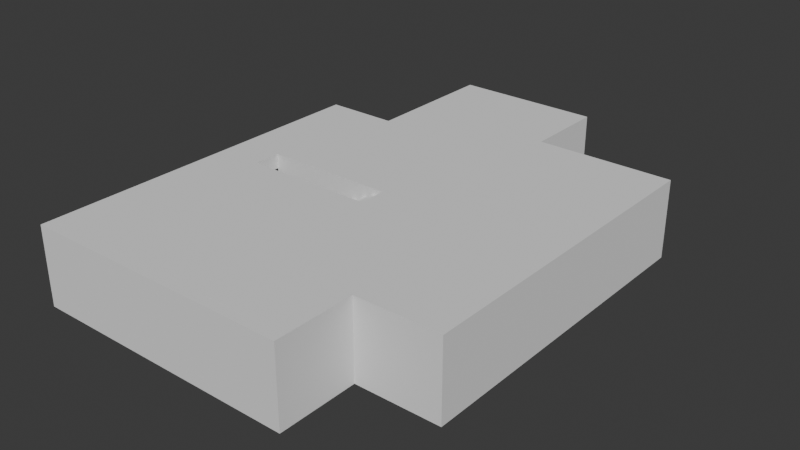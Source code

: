 # Source: house_2.blend  (saved by Blender 4.5.88; exported with 4.5.12 LTS)
import bpy
from mathutils import Matrix  # noqa: F401  (used for matrix-valued properties, if any)

bpy.ops.wm.read_factory_settings(use_empty=True)
scene = bpy.context.scene
scene.name = 'Scene'

# ---- collections
col_collection = bpy.data.collections.new('Collection'); scene.collection.children.link(col_collection)
col_walls = bpy.data.collections.new('Walls'); scene.collection.children.link(col_walls)

# ---- world
world_world = bpy.data.worlds.new('World'); scene.world = world_world
world_world.use_nodes = True; world_world.node_tree.nodes.clear()
_N = world_world.node_tree.nodes; _L = world_world.node_tree.links
n0 = _N.new('ShaderNodeOutputWorld'); n0.name = 'World Output'; n0.location = (300, 300)
n1 = _N.new('ShaderNodeBackground'); n1.name = 'Background'; n1.location = (10, 300)
n1.inputs[0].default_value = (0.05088, 0.05088, 0.05088, 1.0)
_L.new(n1.outputs[0], n0.inputs[0])
n0.is_active_output = True
world_world.color = (0.05088, 0.05088, 0.05088)
world_world.sun_shadow_jitter_overblur = 0.0

# ---- meshes
me_cube_007 = bpy.data.meshes.new('Cube.007')
me_cube_007.from_pydata([(4.533, -1.053, 2.883), (4.533, -1.053, 2.883), (3.597, -1.053, 2.883), (3.597, -1.053, 2.421), (2.661, -1.053, 2.421), (2.661, -1.053, 1.96), (1.725, -1.053, 1.96), (1.725, -1.053, 1.499), (0.7896, -1.053, 1.499), (0.7896, -1.053, 1.038), (-0.1463, -1.053, 1.038), (-0.1463, -1.053, 0.5765), (-1.082, -1.053, 0.5765), (-1.082, -1.053, 0.1153), (-2.018, -1.053, 0.1153), (-2.018, -1.053, -0.3459), (-2.954, -1.053, -0.3459), (-2.954, -1.053, -0.8071), (-3.89, -1.053, -0.8071), (-3.89, -1.053, -1.268), (-4.826, -1.053, -1.268), (-4.826, -1.053, -1.73), (4.533, 1.053, 2.883), (-4.826, 1.053, -1.73), (-4.826, 1.053, -1.268), (-3.89, 1.053, -1.268), (-3.89, 1.053, -0.8071), (-2.954, 1.053, -0.8071), (-2.954, 1.053, -0.3459), (-2.018, 1.053, -0.3459), (-2.018, 1.053, 0.1153), (-1.082, 1.053, 0.1153), (-1.082, 1.053, 0.5765), (-0.1463, 1.053, 0.5765), (-0.1463, 1.053, 1.038), (0.7896, 1.053, 1.038), (0.7896, 1.053, 1.499), (1.725, 1.053, 1.499), (1.725, 1.053, 1.96), (2.661, 1.053, 1.96), (2.661, 1.053, 2.421), (3.597, 1.053, 2.421), (3.597, 1.053, 2.883), (4.533, 1.053, 2.883), (-3.89, -1.053, -1.73), (-2.954, -1.053, -1.73), (-2.018, -1.053, -1.73), (-1.082, -1.053, -1.73), (-0.1463, -1.053, -1.73), (0.7896, -1.053, -1.73), (1.725, -1.053, -1.73), (2.661, -1.053, -1.73), (3.597, -1.053, -1.73), (-3.89, 1.053, -1.73), (-2.954, 1.053, -1.73), (-2.018, 1.053, -1.73), (-1.082, 1.053, -1.73), (-0.1463, 1.053, -1.73), (0.7896, 1.053, -1.73), (1.725, 1.053, -1.73), (2.661, 1.053, -1.73), (3.597, 1.053, -1.73), (4.533, 1.053, -1.73), (4.534, -1.053, -1.73)], [], [(44, 19, 20, 21), (0, 22, 43, 1), (1, 43, 42, 2), (2, 42, 41, 3), (3, 41, 40, 4), (4, 40, 39, 5), (5, 39, 38, 6), (6, 38, 37, 7), (7, 37, 36, 8), (8, 36, 35, 9), (9, 35, 34, 10), (10, 34, 33, 11), (11, 33, 32, 12), (12, 32, 31, 13), (13, 31, 30, 14), (14, 30, 29, 15), (15, 29, 28, 16), (16, 28, 27, 17), (17, 27, 26, 18), (18, 26, 25, 19), (19, 25, 24, 20), (20, 24, 23, 21), (25, 53, 23, 24), (45, 17, 18, 19, 44), (46, 15, 16, 17, 45), (47, 13, 14, 15, 46), (48, 11, 12, 13, 47), (49, 9, 10, 11, 48), (50, 7, 8, 9, 49), (51, 5, 6, 7, 50), (52, 3, 4, 5, 51), (53, 25, 26, 27, 54), (54, 27, 28, 29, 55), (55, 29, 30, 31, 56), (56, 31, 32, 33, 57), (57, 33, 34, 35, 58), (58, 35, 36, 37, 59), (59, 37, 38, 39, 60), (60, 39, 40, 41, 61), (61, 41, 42, 43, 62), (63, 0, 1, 2, 3, 52), (22, 0, 63, 62, 43), (52, 61, 62, 63), (51, 60, 61, 52), (50, 59, 60, 51), (49, 58, 59, 50), (48, 57, 58, 49), (47, 56, 57, 48), (46, 55, 56, 47), (45, 54, 55, 46), (44, 53, 54, 45), (44, 21, 23, 53)])
_uv = me_cube_007.uv_layers.new(name='UVMap')
_uv.uv.foreach_set('vector', [0.375, 0.957, 0.3977, 0.9545, 0.3977, 0.0, 0.375, 0.0, 0.625, 0.75, 0.625, 0.5, 0.625, 0.5, 0.625, 0.75, 0.625, 0.75, 0.625, 0.5, 0.6477, 0.5, 0.6477, 0.75, 0.6477, 0.75, 0.6477, 0.5, 0.6477, 0.5, 0.6477, 0.75, 0.6477, 0.75, 0.6477, 0.5, 0.6705, 0.5, 0.6705, 0.75, 0.6705, 0.75, 0.6705, 0.5, 0.6705, 0.5, 0.6705, 0.75, 0.6705, 0.75, 0.6705, 0.5, 0.6932, 0.5, 0.6932, 0.75, 0.6932, 0.75, 0.6932, 0.5, 0.6932, 0.5, 0.6932, 0.75, 0.6932, 0.75, 0.6932, 0.5, 0.7159, 0.5, 0.7159, 0.75, 0.7159, 0.75, 0.7159, 0.5, 0.7159, 0.5, 0.7159, 0.75, 0.7159, 0.75, 0.7159, 0.5, 0.7386, 0.5, 0.7386, 0.75, 0.7386, 0.75, 0.7386, 0.5, 0.875, 0.5, 0.875, 0.75, 0.625, 0.0, 0.625, 0.25, 0.4886, 0.25, 0.4886, 0.0, 0.4886, 0.0, 0.4886, 0.25, 0.4659, 0.25, 0.4659, 0.0, 0.4659, 0.0, 0.4659, 0.25, 0.4659, 0.25, 0.4659, 0.0, 0.4659, 0.0, 0.4659, 0.25, 0.4432, 0.25, 0.4432, 0.0, 0.4432, 0.0, 0.4432, 0.25, 0.4432, 0.25, 0.4432, 0.0, 0.4432, 0.0, 0.4432, 0.25, 0.4205, 0.25, 0.4205, 0.0, 0.4205, 0.0, 0.4205, 0.25, 0.4205, 0.25, 0.4205, 0.0, 0.4205, 0.0, 0.4205, 0.25, 0.3977, 0.25, 0.3977, 0.0, 0.3977, 0.0, 0.3977, 0.25, 0.3977, 0.25, 0.3977, 0.0, 0.3977, 0.0, 0.3977, 0.25, 0.375, 0.25, 0.375, 0.0, 0.3977, 0.2955, 0.375, 0.293, 0.375, 0.25, 0.3977, 0.25, 0.375, 0.9355, 0.4205, 0.9318, 0.4205, 0.9545, 0.3977, 0.9545, 0.375, 0.957, 0.375, 0.914, 0.4432, 0.9091, 0.4432, 0.9318, 0.4205, 0.9318, 0.375, 0.9355, 0.375, 0.8925, 0.4659, 0.8864, 0.4659, 0.9091, 0.4432, 0.9091, 0.375, 0.914, 0.375, 0.871, 0.4886, 0.8636, 0.4886, 0.8864, 0.4659, 0.8864, 0.375, 0.8925, 0.375, 0.8494, 0.5114, 0.8409, 0.5114, 0.8636, 0.4886, 0.8636, 0.375, 0.871, 0.375, 0.8279, 0.5341, 0.8182, 0.5341, 0.8409, 0.5114, 0.8409, 0.375, 0.8494, 0.375, 0.8064, 0.5568, 0.7955, 0.5568, 0.8182, 0.5341, 0.8182, 0.375, 0.8279, 0.375, 0.7849, 0.5795, 0.7727, 0.5795, 0.7955, 0.5568, 0.7955, 0.375, 0.8064, 0.375, 0.293, 0.3977, 0.2955, 0.4205, 0.2955, 0.4205, 0.3182, 0.375, 0.3145, 0.375, 0.3145, 0.4205, 0.3182, 0.4432, 0.3182, 0.4432, 0.3409, 0.375, 0.336, 0.375, 0.336, 0.4432, 0.3409, 0.4659, 0.3409, 0.4659, 0.3636, 0.375, 0.3575, 0.375, 0.3575, 0.4659, 0.3636, 0.4886, 0.3636, 0.4886, 0.3864, 0.375, 0.379, 0.375, 0.379, 0.4886, 0.3864, 0.5114, 0.3864, 0.5114, 0.4091, 0.375, 0.4006, 0.375, 0.4006, 0.5114, 0.4091, 0.5341, 0.4091, 0.5341, 0.4318, 0.375, 0.4221, 0.375, 0.4221, 0.5341, 0.4318, 0.5568, 0.4318, 0.5568, 0.4545, 0.375, 0.4436, 0.375, 0.4436, 0.5568, 0.4545, 0.5795, 0.4545, 0.5795, 0.4773, 0.375, 0.4651, 0.375, 0.4651, 0.5795, 0.4773, 0.6023, 0.4773, 0.6023, 0.5, 0.375, 0.4866, 0.375, 0.7634, 0.625, 0.75, 0.6023, 0.75, 0.6023, 0.7727, 0.5795, 0.7727, 0.375, 0.7849, 0.625, 0.5, 0.625, 0.75, 0.3616, 0.75, 0.375, 0.4866, 0.625, 0.5, 0.3401, 0.75, 0.3401, 0.5, 0.3616, 0.5, 0.3616, 0.75, 0.3186, 0.75, 0.3186, 0.5, 0.3401, 0.5, 0.3401, 0.75, 0.2971, 0.75, 0.2971, 0.5, 0.3186, 0.5, 0.3186, 0.75, 0.2756, 0.75, 0.2756, 0.5, 0.2971, 0.5, 0.2971, 0.75, 0.254, 0.75, 0.254, 0.5, 0.2756, 0.5, 0.2756, 0.75, 0.2325, 0.75, 0.2325, 0.5, 0.254, 0.5, 0.254, 0.75, 0.211, 0.75, 0.211, 0.5, 0.2325, 0.5, 0.2325, 0.75, 0.1895, 0.75, 0.1895, 0.5, 0.211, 0.5, 0.211, 0.75, 0.168, 0.75, 0.168, 0.5, 0.1895, 0.5, 0.1895, 0.75, 0.168, 0.75, 0.375, 0.0, 0.375, 0.25, 0.168, 0.5])
me_cube_007.update()
me_plane_001 = bpy.data.meshes.new('Plane.001')
me_plane_001.from_pydata([(-7.189, -8.799, -0.5783), (8.586, -8.799, -0.5783), (-7.189, -3.715, -0.5783), (8.586, -3.715, -0.5783), (5.897, -8.799, -0.5783), (5.897, -3.715, -0.5783), (8.586, 5.411, -0.5783), (5.897, 5.411, -0.5783), (8.586, 7.907, -0.5783), (5.897, 7.907, -0.5783), (-4.398, 5.411, -0.5783), (-4.398, 7.907, -0.5783), (-7.189, 5.411, -0.5783), (-7.189, 7.907, -0.5783), (-4.398, -1.609, -0.5783), (-7.189, -1.609, -0.5783), (-4.398, -3.715, -0.5783), (-4.398, -8.799, -0.5783), (-7.189, -3.715, 0.5783), (-7.189, -8.799, 0.5783), (5.897, -8.799, 0.5783), (8.586, -8.799, 0.5783), (8.586, -3.715, 0.5783), (-4.398, -3.715, 0.5783), (-4.398, -8.799, 0.5783), (5.897, -3.715, 0.5783), (8.586, 5.411, 0.5783), (5.897, 5.411, 0.5783), (8.586, 7.907, 0.5783), (5.897, 7.907, 0.5783), (-4.398, 7.907, 0.5783), (-4.398, 5.411, 0.5783), (-7.189, 7.907, 0.5783), (-7.189, 5.411, 0.5783), (-7.189, -1.609, 0.5783), (-4.398, -1.609, 0.5783)], [], [(4, 5, 3, 1), (17, 16, 5, 4), (5, 7, 6, 3), (7, 9, 8, 6), (7, 10, 11, 9), (10, 12, 13, 11), (10, 14, 15, 12), (0, 2, 16, 17), (16, 2, 15, 14), (20, 21, 22, 25), (24, 20, 25, 23), (25, 22, 26, 27), (27, 26, 28, 29), (27, 29, 30, 31), (31, 30, 32, 33), (31, 33, 34, 35), (19, 24, 23, 18), (23, 35, 34, 18), (7, 5, 25, 27), (0, 17, 24, 19), (4, 1, 21, 20), (13, 12, 33, 32), (3, 6, 26, 22), (1, 3, 22, 21), (8, 9, 29, 28), (16, 14, 35, 23), (11, 13, 32, 30), (15, 2, 18, 34), (17, 4, 20, 24), (6, 8, 28, 26), (14, 10, 31, 35), (12, 15, 34, 33), (10, 7, 27, 31), (5, 16, 23, 25), (2, 0, 19, 18), (9, 11, 30, 29)])
_uv = me_plane_001.uv_layers.new(name='UVMap')
_uv.uv.foreach_set('vector', [0.8295, 0.0, 0.8295, 1.0, 1.0, 1.0, 1.0, 0.0, 0.1769, 0.0, 0.1769, 1.0, 0.8295, 1.0, 0.8295, 0.0, 0.8295, 1.0, 0.8295, 1.0, 1.0, 1.0, 1.0, 1.0, 0.8295, 1.0, 0.8295, 1.0, 1.0, 1.0, 1.0, 1.0, 0.8295, 1.0, 0.8295, 1.0, 0.8295, 1.0, 0.8295, 1.0, 0.8295, 1.0, 0.8295, 1.0, 0.8295, 1.0, 0.8295, 1.0, 0.8295, 1.0, 0.8295, 1.0, 0.8295, 1.0, 0.8295, 1.0, 0.0, 0.0, 0.0, 1.0, 0.1769, 1.0, 0.1769, 0.0, 0.1769, 1.0, 0.0, 1.0, 0.8295, 1.0, 0.8295, 1.0, 0.8295, 0.0, 1.0, 0.0, 1.0, 1.0, 0.8295, 1.0, 0.1769, 0.0, 0.8295, 0.0, 0.8295, 1.0, 0.1769, 1.0, 0.8295, 1.0, 1.0, 1.0, 1.0, 1.0, 0.8295, 1.0, 0.8295, 1.0, 1.0, 1.0, 1.0, 1.0, 0.8295, 1.0, 0.8295, 1.0, 0.8295, 1.0, 0.8295, 1.0, 0.8295, 1.0, 0.8295, 1.0, 0.8295, 1.0, 0.8295, 1.0, 0.8295, 1.0, 0.8295, 1.0, 0.8295, 1.0, 0.8295, 1.0, 0.8295, 1.0, 0.0, 0.0, 0.1769, 0.0, 0.1769, 1.0, 0.0, 1.0, 0.1769, 1.0, 0.8295, 1.0, 0.8295, 1.0, 0.0, 1.0, 0.8295, 1.0, 0.8295, 1.0, 0.8295, 1.0, 0.8295, 1.0, 0.0, 0.0, 0.1769, 0.0, 0.1769, 0.0, 0.0, 0.0, 0.8295, 0.0, 1.0, 0.0, 1.0, 0.0, 0.8295, 0.0, 0.8295, 1.0, 0.8295, 1.0, 0.8295, 1.0, 0.8295, 1.0, 1.0, 1.0, 1.0, 1.0, 1.0, 1.0, 1.0, 1.0, 1.0, 0.0, 1.0, 1.0, 1.0, 1.0, 1.0, 0.0, 1.0, 1.0, 0.8295, 1.0, 0.8295, 1.0, 1.0, 1.0, 0.1769, 1.0, 0.8295, 1.0, 0.8295, 1.0, 0.1769, 1.0, 0.8295, 1.0, 0.8295, 1.0, 0.8295, 1.0, 0.8295, 1.0, 0.8295, 1.0, 0.0, 1.0, 0.0, 1.0, 0.8295, 1.0, 0.1769, 0.0, 0.8295, 0.0, 0.8295, 0.0, 0.1769, 0.0, 1.0, 1.0, 1.0, 1.0, 1.0, 1.0, 1.0, 1.0, 0.8295, 1.0, 0.8295, 1.0, 0.8295, 1.0, 0.8295, 1.0, 0.8295, 1.0, 0.8295, 1.0, 0.8295, 1.0, 0.8295, 1.0, 0.8295, 1.0, 0.8295, 1.0, 0.8295, 1.0, 0.8295, 1.0, 0.8295, 1.0, 0.1769, 1.0, 0.1769, 1.0, 0.8295, 1.0, 0.0, 1.0, 0.0, 0.0, 0.0, 0.0, 0.0, 1.0, 0.8295, 1.0, 0.8295, 1.0, 0.8295, 1.0, 0.8295, 1.0])
me_plane_001.update()
me_plane_002 = bpy.data.meshes.new('Plane.002')
me_plane_002.from_pydata([(5.046, -5.05, -0.5783), (5.046, 5.05, -0.5783), (-5.046, -5.05, -0.5783), (-5.046, 5.05, -0.5783), (5.046, -5.05, 0.5783), (5.046, 5.05, 0.5783), (-5.046, 5.05, 0.5783), (-5.046, -5.05, 0.5783)], [], [(0, 2, 3, 1), (4, 5, 6, 7), (2, 0, 4, 7), (1, 3, 6, 5), (2, 7, 6, 3), (0, 1, 5, 4)])
_uv = me_plane_002.uv_layers.new(name='UVMap')
_uv.uv.foreach_set('vector', [0.8295, 1.0, 0.8295, 1.0, 0.8295, 1.0, 0.8295, 1.0, 0.8295, 1.0, 0.8295, 1.0, 0.8295, 1.0, 0.8295, 1.0, 0.8295, 1.0, 0.8295, 1.0, 0.8295, 1.0, 0.8295, 1.0, 0.8295, 1.0, 0.8295, 1.0, 0.8295, 1.0, 0.8295, 1.0, 0.8295, 1.0, 0.8295, 1.0, 0.8295, 1.0, 0.8295, 1.0, 0.8295, 1.0, 0.8295, 1.0, 0.8295, 1.0, 0.8295, 1.0])
me_plane_002.update()
me_plane_003 = bpy.data.meshes.new('Plane.003')
me_plane_003.from_pydata([(5.05, -4.212, -0.5783), (5.05, 4.212, -0.5783), (-5.05, -4.212, -0.5783), (-5.05, 4.212, -0.5783), (5.05, -4.212, 0.5783), (5.05, 4.212, 0.5783), (-5.05, 4.212, 0.5783), (-5.05, -4.212, 0.5783)], [], [(0, 2, 3, 1), (4, 5, 6, 7), (2, 0, 4, 7), (1, 3, 6, 5), (2, 7, 6, 3), (0, 1, 5, 4)])
_uv = me_plane_003.uv_layers.new(name='UVMap')
_uv.uv.foreach_set('vector', [0.8295, 1.0, 0.8295, 1.0, 0.8295, 1.0, 0.8295, 1.0, 0.8295, 1.0, 0.8295, 1.0, 0.8295, 1.0, 0.8295, 1.0, 0.8295, 1.0, 0.8295, 1.0, 0.8295, 1.0, 0.8295, 1.0, 0.8295, 1.0, 0.8295, 1.0, 0.8295, 1.0, 0.8295, 1.0, 0.8295, 1.0, 0.8295, 1.0, 0.8295, 1.0, 0.8295, 1.0, 0.8295, 1.0, 0.8295, 1.0, 0.8295, 1.0, 0.8295, 1.0])
me_plane_003.update()
me_plane_004 = bpy.data.meshes.new('Plane.004')
me_plane_004.from_pydata([(5.05, -5.984, -0.5783), (5.05, 5.984, -0.5783), (-5.05, -5.984, -0.5783), (-5.05, 5.984, -0.5783), (5.05, -5.984, 0.5783), (5.05, 5.984, 0.5783), (-5.05, 5.984, 0.5783), (-5.05, -5.984, 0.5783)], [], [(0, 2, 3, 1), (4, 5, 6, 7), (2, 0, 4, 7), (1, 3, 6, 5), (2, 7, 6, 3), (0, 1, 5, 4)])
_uv = me_plane_004.uv_layers.new(name='UVMap')
_uv.uv.foreach_set('vector', [0.8295, 1.0, 0.8295, 1.0, 0.8295, 1.0, 0.8295, 1.0, 0.8295, 1.0, 0.8295, 1.0, 0.8295, 1.0, 0.8295, 1.0, 0.8295, 1.0, 0.8295, 1.0, 0.8295, 1.0, 0.8295, 1.0, 0.8295, 1.0, 0.8295, 1.0, 0.8295, 1.0, 0.8295, 1.0, 0.8295, 1.0, 0.8295, 1.0, 0.8295, 1.0, 0.8295, 1.0, 0.8295, 1.0, 0.8295, 1.0, 0.8295, 1.0, 0.8295, 1.0])
me_plane_004.update()
me_plane_005 = bpy.data.meshes.new('Plane.005')
me_plane_005.from_pydata([(5.05, -1.295, -0.5783), (5.05, 1.295, -0.5783), (-5.05, -1.295, -0.5783), (-5.05, 1.295, -0.5783), (5.05, -1.295, 0.5783), (5.05, 1.295, 0.5783), (-5.05, 1.295, 0.5783), (-5.05, -1.295, 0.5783)], [], [(0, 2, 3, 1), (4, 5, 6, 7), (2, 0, 4, 7), (1, 3, 6, 5), (2, 7, 6, 3), (0, 1, 5, 4)])
_uv = me_plane_005.uv_layers.new(name='UVMap')
_uv.uv.foreach_set('vector', [0.8295, 1.0, 0.8295, 1.0, 0.8295, 1.0, 0.8295, 1.0, 0.8295, 1.0, 0.8295, 1.0, 0.8295, 1.0, 0.8295, 1.0, 0.8295, 1.0, 0.8295, 1.0, 0.8295, 1.0, 0.8295, 1.0, 0.8295, 1.0, 0.8295, 1.0, 0.8295, 1.0, 0.8295, 1.0, 0.8295, 1.0, 0.8295, 1.0, 0.8295, 1.0, 0.8295, 1.0, 0.8295, 1.0, 0.8295, 1.0, 0.8295, 1.0, 0.8295, 1.0])
me_plane_005.update()
me_plane_006 = bpy.data.meshes.new('Plane.006')
me_plane_006.from_pydata([(6.138, -4.606, -0.5783), (6.138, 4.606, -0.5783), (-6.138, -4.606, -0.5783), (-6.138, 4.606, -0.5783), (6.138, -4.606, 0.5783), (6.138, 4.606, 0.5783), (-6.138, 4.606, 0.5783), (-6.138, -4.606, 0.5783)], [], [(0, 2, 3, 1), (4, 5, 6, 7), (2, 0, 4, 7), (1, 3, 6, 5), (2, 7, 6, 3), (0, 1, 5, 4)])
_uv = me_plane_006.uv_layers.new(name='UVMap')
_uv.uv.foreach_set('vector', [0.8295, 1.0, 0.8295, 1.0, 0.8295, 1.0, 0.8295, 1.0, 0.8295, 1.0, 0.8295, 1.0, 0.8295, 1.0, 0.8295, 1.0, 0.8295, 1.0, 0.8295, 1.0, 0.8295, 1.0, 0.8295, 1.0, 0.8295, 1.0, 0.8295, 1.0, 0.8295, 1.0, 0.8295, 1.0, 0.8295, 1.0, 0.8295, 1.0, 0.8295, 1.0, 0.8295, 1.0, 0.8295, 1.0, 0.8295, 1.0, 0.8295, 1.0, 0.8295, 1.0])
me_plane_006.update()
me_plane_007 = bpy.data.meshes.new('Plane.007')
me_plane_007.from_pydata([(3.724, -4.916, -0.5783), (-0.5179, 0.6191, -0.5783), (-3.206, -4.916, -0.5783), (-3.206, 4.297, -0.5783), (3.724, -4.916, 0.5783), (-0.5179, 0.6191, 0.5783), (-3.206, 4.297, 0.5783), (-3.206, -4.916, 0.5783), (-0.5179, 4.297, -0.5783), (-0.5179, 4.297, 0.5783), (3.724, 0.6191, -0.5783), (3.724, 0.6191, 0.5783)], [], [(0, 2, 3, 8, 1, 10), (4, 11, 5, 9, 6, 7), (2, 0, 4, 7), (8, 3, 6, 9), (2, 7, 6, 3), (10, 1, 5, 11), (1, 8, 9, 5), (0, 10, 11, 4)])
_uv = me_plane_007.uv_layers.new(name='UVMap')
_uv.uv.foreach_set('vector', [0.8295, 1.0, 0.8295, 1.0, 0.8295, 1.0, 0.8295, 1.0, 0.8295, 1.0, 0.8295, 1.0, 0.8295, 1.0, 0.8295, 1.0, 0.8295, 1.0, 0.8295, 1.0, 0.8295, 1.0, 0.8295, 1.0, 0.8295, 1.0, 0.8295, 1.0, 0.8295, 1.0, 0.8295, 1.0, 0.8295, 1.0, 0.8295, 1.0, 0.8295, 1.0, 0.8295, 1.0, 0.8295, 1.0, 0.8295, 1.0, 0.8295, 1.0, 0.8295, 1.0, 0.8295, 1.0, 0.8295, 1.0, 0.8295, 1.0, 0.8295, 1.0, 0.8295, 1.0, 0.8295, 1.0, 0.8295, 1.0, 0.8295, 1.0, 0.8295, 1.0, 0.8295, 1.0, 0.8295, 1.0, 0.8295, 1.0])
me_plane_007.update()
me_plane_008 = bpy.data.meshes.new('Plane.008')
me_plane_008.from_pydata([(4.337, -2.7, -0.5783), (4.337, 2.7, -0.5783), (-4.337, -2.7, -0.5783), (-4.337, 2.7, -0.5783), (4.337, -2.7, 0.5783), (4.337, 2.7, 0.5783), (-4.337, 2.7, 0.5783), (-4.337, -2.7, 0.5783)], [], [(0, 2, 3, 1), (4, 5, 6, 7), (2, 0, 4, 7), (1, 3, 6, 5), (2, 7, 6, 3), (0, 1, 5, 4)])
_uv = me_plane_008.uv_layers.new(name='UVMap')
_uv.uv.foreach_set('vector', [0.8295, 1.0, 0.8295, 1.0, 0.8295, 1.0, 0.8295, 1.0, 0.8295, 1.0, 0.8295, 1.0, 0.8295, 1.0, 0.8295, 1.0, 0.8295, 1.0, 0.8295, 1.0, 0.8295, 1.0, 0.8295, 1.0, 0.8295, 1.0, 0.8295, 1.0, 0.8295, 1.0, 0.8295, 1.0, 0.8295, 1.0, 0.8295, 1.0, 0.8295, 1.0, 0.8295, 1.0, 0.8295, 1.0, 0.8295, 1.0, 0.8295, 1.0, 0.8295, 1.0])
me_plane_008.update()
me_plane_009 = bpy.data.meshes.new('Plane.009')
me_plane_009.from_pydata([(13.7, -14.96, -0.5783), (13.7, 11.26, -0.5783), (-14.6, -21.3, -0.5783), (-14.6, 7.044, -0.5783), (13.7, -14.96, 0.5783), (13.7, 11.26, 0.5783), (-14.6, 7.044, 0.5783), (-14.6, -21.3, 0.5783), (7.033, -21.3, -0.5783), (7.033, -21.3, 0.5783), (7.033, -14.96, -0.5783), (7.033, -14.96, 0.5783), (-8.922, 7.044, -0.5783), (-8.922, 7.044, 0.5783), (-8.922, 17.96, -0.5783), (-8.922, 17.96, 0.5783), (2.791, 17.96, -0.5783), (2.791, 17.96, 0.5783), (2.791, 11.26, -0.5783), (2.791, 11.26, 0.5783)], [], [(0, 10, 8, 2, 3, 12, 14, 16, 18, 1), (4, 5, 19, 17, 15, 13, 6, 7, 9, 11), (10, 0, 4, 11), (12, 3, 6, 13), (2, 7, 6, 3), (0, 1, 5, 4), (2, 8, 9, 7), (8, 10, 11, 9), (14, 12, 13, 15), (16, 14, 15, 17), (18, 16, 17, 19), (1, 18, 19, 5)])
_uv = me_plane_009.uv_layers.new(name='UVMap')
_uv.uv.foreach_set('vector', [0.8295, 1.0, 0.8295, 1.0, 0.8295, 1.0, 0.8295, 1.0, 0.8295, 1.0, 0.8295, 1.0, 0.8295, 1.0, 0.8295, 1.0, 0.8295, 1.0, 0.8295, 1.0, 0.8295, 1.0, 0.8295, 1.0, 0.8295, 1.0, 0.8295, 1.0, 0.8295, 1.0, 0.8295, 1.0, 0.8295, 1.0, 0.8295, 1.0, 0.8295, 1.0, 0.8295, 1.0, 0.8295, 1.0, 0.8295, 1.0, 0.8295, 1.0, 0.8295, 1.0, 0.8295, 1.0, 0.8295, 1.0, 0.8295, 1.0, 0.8295, 1.0, 0.8295, 1.0, 0.8295, 1.0, 0.8295, 1.0, 0.8295, 1.0, 0.8295, 1.0, 0.8295, 1.0, 0.8295, 1.0, 0.8295, 1.0, 0.8295, 1.0, 0.8295, 1.0, 0.8295, 1.0, 0.8295, 1.0, 0.8295, 1.0, 0.8295, 1.0, 0.8295, 1.0, 0.8295, 1.0, 0.8295, 1.0, 0.8295, 1.0, 0.8295, 1.0, 0.8295, 1.0, 0.8295, 1.0, 0.8295, 1.0, 0.8295, 1.0, 0.8295, 1.0, 0.8295, 1.0, 0.8295, 1.0, 0.8295, 1.0, 0.8295, 1.0, 0.8295, 1.0, 0.8295, 1.0, 0.8295, 1.0, 0.8295, 1.0])
me_plane_009.update()
me_cube_004 = bpy.data.meshes.new('Cube.004')
me_cube_004.from_pydata([(-10.36, -2.346, -2.997), (-10.36, -2.346, 2.077), (-10.36, 9.276, -2.997), (-10.36, 9.276, 2.077), (-9.553, -2.346, -2.997), (-9.553, -2.346, 2.077), (-9.553, 9.276, -2.997), (-9.553, 9.276, 2.077), (-10.36, -4.936, -2.997), (-10.36, -4.936, 2.077), (-9.553, -4.936, 2.077), (-9.553, -4.936, -2.997), (-10.36, -2.346, 0.92), (-9.553, -2.346, 0.92), (-10.36, -4.936, 0.92), (-9.553, -4.936, 0.92), (-10.36, 10.09, 2.077), (-10.36, 10.09, -2.997), (-9.553, 10.09, -2.997), (-9.553, 10.09, 2.077), (1.929, 9.276, 2.077), (1.929, 9.276, -2.997), (1.929, 10.09, 2.077), (1.929, 10.09, -2.997), (4.519, 9.276, 2.077), (4.519, 9.276, -2.997), (4.519, 10.09, 2.077), (4.519, 10.09, -2.997), (6.222, 9.276, 2.077), (6.222, 9.276, -2.997), (6.222, 10.09, 2.077), (6.222, 10.09, -2.997), (7.032, 9.276, 2.077), (7.032, 9.276, -2.997), (7.032, 10.09, 2.077), (7.032, 10.09, -2.997), (6.222, 4.262, 2.077), (6.222, 4.262, -2.997), (7.032, 4.262, 2.077), (7.032, 4.262, -2.997), (6.222, 1.672, 2.077), (6.222, 1.672, -2.997), (7.032, 1.672, 2.077), (7.032, 1.672, -2.997), (6.222, -7.429, 2.077), (6.222, -7.429, -2.997), (7.032, -7.429, 2.077), (7.032, -7.429, -2.997), (7.032, 4.262, 0.92), (6.222, 4.262, 0.92), (7.032, 1.672, 0.92), (6.222, 1.672, 0.92), (1.929, 9.276, 0.92), (1.929, 10.09, 0.92), (4.519, 9.276, 0.92), (4.519, 10.09, 0.92), (6.222, -8.239, 2.077), (6.222, -8.239, -2.997), (7.032, -8.239, 2.077), (7.032, -8.239, -2.997), (-9.553, -7.429, 2.077), (-9.553, -7.429, -2.997), (-9.553, -8.239, 2.077), (-9.553, -8.239, -2.997), (-10.36, -7.429, 2.077), (-10.36, -7.429, -2.997), (-10.36, -8.239, 2.077), (-10.36, -8.239, -2.997), (7.032, -8.239, 0.92), (7.032, -7.429, 0.92), (-10.36, -8.239, 0.92), (-9.553, -8.239, 0.92), (6.222, -8.239, 0.92), (-10.36, -7.429, 0.92), (-10.36, 9.276, 0.92), (-10.36, 10.09, 0.92), (-9.553, 10.09, 0.92), (7.032, 10.09, 0.92), (6.222, 10.09, 0.92), (7.032, 9.276, 0.92), (6.222, 9.276, 0.92), (6.222, -7.429, 0.92), (-9.553, -7.429, 0.92), (-9.553, 9.276, 0.92), (7.032, 0.8616, 2.077), (7.032, 0.8616, -2.997), (6.222, 0.8616, -2.997), (6.222, 0.8616, 2.077), (7.032, 0.8616, 0.92), (6.222, 0.8616, 0.92), (7.032, 5.072, 2.077), (7.032, 5.072, -2.997), (6.222, 5.072, 2.077), (6.222, 5.072, -2.997), (7.032, 5.072, 0.92), (6.222, 5.072, 0.92), (3.533, -8.239, 2.077), (3.533, -8.239, -2.997), (3.533, -7.429, -2.997), (3.533, -7.429, 2.077), (3.533, -8.239, 0.92), (3.533, -7.429, 0.92), (2.723, -8.239, 2.077), (2.723, -8.239, 0.92), (2.723, -7.429, 0.92), (2.723, -8.239, -2.997), (2.723, -7.429, -2.997), (2.723, -7.429, 2.077), (-1.691, -8.239, 2.077), (-4.281, -8.239, 2.077), (-1.691, -8.239, 0.92), (-4.281, -8.239, 0.92), (-1.691, -7.429, 0.92), (-4.281, -7.429, 0.92), (-4.281, -8.239, -2.997), (-1.691, -8.239, -2.997), (-4.281, -7.429, -2.997), (-1.691, -7.429, -2.997), (-4.281, -7.429, 2.077), (-1.691, -7.429, 2.077)], [], [(0, 12, 74, 2), (3, 7, 19, 16), (6, 83, 13, 4), (2, 6, 4, 0), (7, 3, 1, 5), (64, 60, 10, 9), (0, 4, 13, 12), (5, 1, 9, 10), (60, 82, 15, 10), (61, 65, 8, 11), (12, 13, 15, 14), (11, 8, 14, 15), (1, 12, 14, 9), (13, 5, 10, 15), (17, 75, 76, 18), (2, 74, 75, 17), (19, 7, 20, 22), (6, 2, 17, 18), (22, 20, 24, 26), (7, 83, 52, 20), (6, 18, 23, 21), (18, 76, 53, 23), (30, 78, 55, 26), (27, 25, 54, 55), (29, 31, 35, 33), (25, 27, 31, 29), (54, 80, 28, 24), (26, 24, 28, 30), (32, 79, 77, 34), (31, 78, 77, 35), (30, 28, 32, 34), (91, 94, 48, 39), (38, 36, 40, 42), (90, 92, 36, 38), (93, 91, 39, 37), (92, 95, 49, 36), (85, 88, 69, 47), (43, 41, 51, 50), (45, 47, 59, 57), (86, 85, 47, 45), (87, 89, 81, 44), (84, 87, 44, 46), (49, 48, 50, 51), (37, 39, 48, 49), (48, 38, 42, 50), (36, 49, 51, 40), (52, 53, 55, 54), (21, 23, 53, 52), (20, 52, 54, 24), (53, 22, 26, 55), (56, 72, 68, 58), (114, 111, 71, 63), (46, 44, 56, 58), (47, 69, 68, 59), (62, 60, 64, 66), (116, 114, 63, 61), (118, 113, 82, 60), (109, 118, 60, 62), (64, 73, 70, 66), (63, 71, 70, 67), (61, 63, 67, 65), (65, 73, 14, 8), (68, 69, 46, 58), (88, 50, 42, 84), (68, 72, 57, 59), (70, 71, 62, 66), (70, 73, 65, 67), (14, 73, 64, 9), (74, 12, 1, 3), (75, 74, 3, 16), (53, 76, 19, 22), (76, 75, 16, 19), (77, 78, 30, 34), (55, 78, 31, 27), (77, 79, 33, 35), (94, 79, 32, 90), (80, 54, 25, 29), (95, 80, 29, 93), (89, 51, 41, 86), (15, 82, 61, 11), (13, 83, 7, 5), (52, 83, 6, 21), (81, 89, 86, 45), (69, 88, 84, 46), (42, 40, 87, 84), (40, 51, 89, 87), (41, 43, 85, 86), (43, 50, 88, 85), (49, 95, 93, 37), (48, 94, 90, 38), (28, 80, 95, 92), (29, 33, 91, 93), (32, 28, 92, 90), (33, 79, 94, 91), (97, 100, 103, 110, 115, 105), (106, 98, 97, 105, 115, 117), (112, 104, 101, 98, 106, 117), (99, 101, 104, 112, 119, 107), (100, 101, 81, 72), (98, 101, 100, 97), (45, 57, 72, 81), (96, 100, 72, 56), (82, 113, 116, 61), (111, 113, 112, 110), (71, 111, 109, 62), (111, 110, 108, 109), (108, 119, 118, 109), (107, 119, 108, 102, 96, 99), (119, 112, 113, 118), (112, 117, 115, 110), (110, 103, 100, 96, 102, 108), (113, 111, 114, 116), (101, 99, 44, 81), (99, 96, 56, 44)])
_uv = me_cube_004.uv_layers.new(name='UVMap')
_uv.uv.foreach_set('vector', [0.375, 0.0, 0.5624, 0.0, 0.5473, 0.25, 0.375, 0.25, 0.875, 0.5, 0.625, 0.5, 0.625, 0.5, 0.875, 0.5, 0.375, 0.5, 0.568, 0.5, 0.5624, 0.75, 0.375, 0.75, 0.125, 0.5, 0.375, 0.5, 0.375, 0.75, 0.125, 0.75, 0.625, 0.5, 0.875, 0.5, 0.875, 0.75, 0.625, 0.75, 0.625, 0.5, 0.625, 0.5, 0.625, 0.75, 0.875, 0.75, 0.125, 0.75, 0.375, 0.75, 0.375, 0.75, 0.125, 0.75, 0.625, 0.75, 0.875, 0.75, 0.875, 0.75, 0.625, 0.75, 0.625, 0.5, 0.568, 0.5, 0.5624, 0.75, 0.625, 0.75, 0.375, 0.5, 0.375, 0.5, 0.125, 0.75, 0.375, 0.75, 0.125, 0.75, 0.375, 0.75, 0.375, 0.75, 0.125, 0.75, 0.375, 0.75, 0.125, 0.75, 0.125, 0.75, 0.375, 0.75, 0.625, 0.0, 0.375, 0.0, 0.5624, 0.0, 0.625, 0.0, 0.5624, 0.75, 0.625, 0.75, 0.625, 0.75, 0.375, 0.75, 0.375, 0.25, 0.5459, 0.25, 0.568, 0.5, 0.375, 0.5, 0.375, 0.25, 0.5473, 0.25, 0.5459, 0.25, 0.375, 0.25, 0.625, 0.5, 0.625, 0.5, 0.625, 0.5, 0.625, 0.5, 0.375, 0.5, 0.125, 0.5, 0.125, 0.5, 0.375, 0.5, 0.625, 0.5, 0.625, 0.5, 0.625, 0.5, 0.625, 0.5, 0.625, 0.5, 0.568, 0.5, 0.5469, 0.5, 0.625, 0.5, 0.375, 0.5, 0.375, 0.5, 0.375, 0.5, 0.375, 0.5, 0.375, 0.5, 0.568, 0.5, 0.5469, 0.5, 0.375, 0.5, 0.625, 0.5, 0.5661, 0.5, 0.375, 0.5, 0.625, 0.5, 0.375, 0.5, 0.375, 0.5, 0.375, 0.5, 0.375, 0.5, 0.375, 0.5, 0.375, 0.5, 0.375, 0.5, 0.375, 0.5, 0.375, 0.5, 0.375, 0.5, 0.375, 0.5, 0.375, 0.5, 0.5469, 0.5, 0.568, 0.5, 0.625, 0.5, 0.625, 0.5, 0.625, 0.5, 0.625, 0.5, 0.625, 0.5, 0.625, 0.5, 0.625, 0.5, 0.568, 0.5, 0.5652, 0.5, 0.625, 0.5, 0.375, 0.5, 0.5661, 0.5, 0.5652, 0.5, 0.375, 0.5, 0.625, 0.5, 0.625, 0.5, 0.625, 0.5, 0.625, 0.5, 0.375, 0.5, 0.5639, 0.5, 0.5597, 0.5, 0.375, 0.5, 0.625, 0.5, 0.625, 0.5, 0.625, 0.5, 0.625, 0.5, 0.625, 0.5, 0.625, 0.5, 0.625, 0.5, 0.625, 0.5, 0.375, 0.5, 0.375, 0.5, 0.375, 0.5, 0.375, 0.5, 0.625, 0.5, 0.5639, 0.5, 0.5597, 0.5, 0.625, 0.5, 0.375, 0.5, 0.5568, 0.5, 0.5374, 0.5, 0.375, 0.5, 0.375, 0.5, 0.375, 0.5, 0.375, 0.5, 0.375, 0.5, 0.375, 0.5, 0.375, 0.5, 0.375, 0.5, 0.375, 0.5, 0.375, 0.5, 0.375, 0.5, 0.375, 0.5, 0.375, 0.5, 0.625, 0.5, 0.5608, 0.5, 0.568, 0.5, 0.625, 0.5, 0.625, 0.5, 0.625, 0.5, 0.625, 0.5, 0.625, 0.5, 0.375, 0.5, 0.375, 0.5, 0.375, 0.5, 0.375, 0.5, 0.375, 0.5, 0.375, 0.5, 0.375, 0.5, 0.375, 0.5, 0.5597, 0.5, 0.625, 0.5, 0.625, 0.5, 0.375, 0.5, 0.625, 0.5, 0.375, 0.5, 0.5597, 0.5, 0.625, 0.5, 0.375, 0.5, 0.375, 0.5, 0.375, 0.5, 0.375, 0.5, 0.375, 0.5, 0.375, 0.5, 0.375, 0.5, 0.375, 0.5, 0.625, 0.5, 0.375, 0.5, 0.5469, 0.5, 0.625, 0.5, 0.5469, 0.5, 0.625, 0.5, 0.625, 0.5, 0.375, 0.5, 0.625, 0.5, 0.5678, 0.5, 0.5346, 0.5, 0.625, 0.5, 0.375, 0.5, 0.5635, 0.5, 0.5631, 0.5, 0.375, 0.5, 0.625, 0.5, 0.625, 0.5, 0.625, 0.5, 0.625, 0.5, 0.375, 0.5, 0.5374, 0.5, 0.5346, 0.5, 0.375, 0.5, 0.625, 0.5, 0.625, 0.5, 0.625, 0.5, 0.625, 0.5, 0.375, 0.5, 0.375, 0.5, 0.375, 0.5, 0.375, 0.5, 0.625, 0.5, 0.568, 0.5, 0.568, 0.5, 0.625, 0.5, 0.625, 0.5, 0.625, 0.5, 0.625, 0.5, 0.625, 0.5, 0.625, 0.5, 0.568, 0.5, 0.5629, 0.5, 0.625, 0.5, 0.375, 0.5, 0.5631, 0.5, 0.5629, 0.5, 0.375, 0.5, 0.375, 0.5, 0.375, 0.5, 0.375, 0.5, 0.375, 0.5, 0.375, 0.5, 0.568, 0.5, 0.5624, 0.0, 0.375, 0.0, 0.5346, 0.5, 0.5374, 0.5, 0.625, 0.5, 0.625, 0.5, 0.5568, 0.5, 0.5597, 0.5, 0.625, 0.5, 0.625, 0.5, 0.5346, 0.5, 0.5678, 0.5, 0.375, 0.5, 0.375, 0.5, 0.5629, 0.5, 0.5631, 0.5, 0.625, 0.5, 0.625, 0.5, 0.5629, 0.5, 0.568, 0.5, 0.375, 0.5, 0.375, 0.5, 0.5624, 0.0, 0.568, 0.5, 0.625, 0.5, 0.625, 0.0, 0.5473, 0.25, 0.5624, 0.0, 0.625, 0.0, 0.625, 0.25, 0.5459, 0.25, 0.5473, 0.25, 0.625, 0.25, 0.625, 0.25, 0.5469, 0.5, 0.568, 0.5, 0.625, 0.5, 0.625, 0.5, 0.568, 0.5, 0.5459, 0.25, 0.625, 0.25, 0.625, 0.5, 0.5652, 0.5, 0.5661, 0.5, 0.625, 0.5, 0.625, 0.5, 0.375, 0.5, 0.5661, 0.5, 0.375, 0.5, 0.375, 0.5, 0.5652, 0.5, 0.568, 0.5, 0.375, 0.5, 0.375, 0.5, 0.5639, 0.5, 0.568, 0.5, 0.625, 0.5, 0.625, 0.5, 0.568, 0.5, 0.5469, 0.5, 0.375, 0.5, 0.375, 0.5, 0.5639, 0.5, 0.568, 0.5, 0.375, 0.5, 0.375, 0.5, 0.5608, 0.5, 0.5597, 0.5, 0.375, 0.5, 0.375, 0.5, 0.5624, 0.75, 0.568, 0.5, 0.375, 0.5, 0.375, 0.75, 0.5624, 0.75, 0.568, 0.5, 0.625, 0.5, 0.625, 0.75, 0.5469, 0.5, 0.568, 0.5, 0.375, 0.5, 0.375, 0.5, 0.568, 0.5, 0.5608, 0.5, 0.375, 0.5, 0.375, 0.5, 0.5374, 0.5, 0.5568, 0.5, 0.625, 0.5, 0.625, 0.5, 0.625, 0.5, 0.625, 0.5, 0.625, 0.5, 0.625, 0.5, 0.625, 0.5, 0.5597, 0.5, 0.5608, 0.5, 0.625, 0.5, 0.375, 0.5, 0.375, 0.5, 0.375, 0.5, 0.375, 0.5, 0.375, 0.5, 0.5597, 0.5, 0.5568, 0.5, 0.375, 0.5, 0.5597, 0.5, 0.5639, 0.5, 0.375, 0.5, 0.375, 0.5, 0.5597, 0.5, 0.5639, 0.5, 0.625, 0.5, 0.625, 0.5, 0.625, 0.5, 0.568, 0.5, 0.5639, 0.5, 0.625, 0.5, 0.375, 0.5, 0.375, 0.5, 0.375, 0.5, 0.375, 0.5, 0.625, 0.5, 0.625, 0.5, 0.625, 0.5, 0.625, 0.5, 0.375, 0.5, 0.568, 0.5, 0.5639, 0.5, 0.375, 0.5, 0.375, 0.5, 0.5655, 0.5, 0.5643, 0.5, 0.5639, 0.5, 0.375, 0.5, 0.375, 0.5, 0.375, 0.5, 0.375, 0.5, 0.375, 0.5, 0.375, 0.5, 0.375, 0.5, 0.375, 0.5, 0.568, 0.5, 0.568, 0.5, 0.568, 0.5, 0.375, 0.5, 0.375, 0.5, 0.375, 0.5, 0.625, 0.5, 0.568, 0.5, 0.568, 0.5, 0.568, 0.5, 0.625, 0.5, 0.625, 0.5, 0.5655, 0.5, 0.568, 0.5, 0.568, 0.5, 0.5678, 0.5, 0.375, 0.5, 0.568, 0.5, 0.5655, 0.5, 0.375, 0.5, 0.375, 0.5, 0.375, 0.5, 0.5678, 0.5, 0.568, 0.5, 0.625, 0.5, 0.5655, 0.5, 0.5678, 0.5, 0.625, 0.5, 0.568, 0.5, 0.568, 0.5, 0.375, 0.5, 0.375, 0.5, 0.5635, 0.5, 0.568, 0.5, 0.568, 0.5, 0.5639, 0.5, 0.5631, 0.5, 0.5635, 0.5, 0.625, 0.5, 0.625, 0.5, 0.5635, 0.5, 0.5639, 0.5, 0.625, 0.5, 0.625, 0.5, 0.625, 0.5, 0.625, 0.5, 0.625, 0.5, 0.625, 0.5, 0.625, 0.5, 0.625, 0.5, 0.625, 0.5, 0.625, 0.5, 0.625, 0.5, 0.625, 0.5, 0.625, 0.5, 0.568, 0.5, 0.568, 0.5, 0.625, 0.5, 0.568, 0.5, 0.375, 0.5, 0.375, 0.5, 0.5639, 0.5, 0.5639, 0.5, 0.5643, 0.5, 0.5655, 0.5, 0.625, 0.5, 0.625, 0.5, 0.625, 0.5, 0.568, 0.5, 0.5635, 0.5, 0.375, 0.5, 0.375, 0.5, 0.568, 0.5, 0.625, 0.5, 0.625, 0.5, 0.568, 0.5, 0.625, 0.5, 0.625, 0.5, 0.625, 0.5, 0.625, 0.5])
me_cube_004.update()
me_cube_005 = bpy.data.meshes.new('Cube.005')
me_cube_005.from_pydata([(-5.381, -3.321, -2.997), (-5.381, -3.321, 2.077), (-5.381, 2.079, -2.997), (-5.381, 2.079, 2.077), (-4.571, -3.321, -2.997), (-4.571, -3.321, 2.077), (-4.571, 2.079, -2.997), (-4.571, 2.079, 2.077), (-5.381, 2.889, 2.077), (-5.381, 2.889, -2.997), (-4.571, 2.889, -2.997), (-4.571, 2.889, 2.077), (4.103, 2.079, 2.077), (4.103, 2.079, -2.997), (4.103, 2.889, 2.077), (4.103, 2.889, -2.997), (-5.381, -4.131, -2.997), (-5.381, -4.131, 2.077), (-4.571, -4.131, 2.077), (-4.571, -4.131, -2.997), (4.103, -3.321, 2.077), (4.103, -3.321, -2.997), (4.103, -4.131, 2.077), (4.103, -4.131, -2.997), (4.913, -3.321, 2.077), (4.913, -3.321, -2.997), (4.913, -4.131, 2.077), (4.913, -4.131, -2.997), (4.913, 2.079, 2.077), (4.913, 2.079, -2.997), (4.913, 2.889, 2.077), (4.913, 2.889, -2.997), (4.103, 2.889, 0.92), (4.913, 2.889, 0.92), (4.913, -3.321, 0.92), (4.913, -4.131, 0.92), (4.913, 2.079, 0.92), (4.103, -4.131, 0.92), (-5.381, -4.131, 0.92), (-4.571, -4.131, 0.92), (-5.381, 2.079, 0.92), (-5.381, 2.889, 0.92), (-5.381, -3.321, 0.92), (-4.571, 2.889, 0.92), (2.236, 2.889, -2.997), (-0.364, 2.889, -2.997), (-0.3621, 2.079, -2.997), (2.238, 2.079, -2.997), (2.236, 2.889, 0.92), (-0.364, 2.889, 0.92), (4.103, 2.079, 0.92), (4.103, -3.321, 0.92), (-4.571, -3.321, 0.92), (-4.571, 2.079, 0.92), (-0.3621, 2.079, 0.92), (2.238, 2.079, 0.92), (2.236, 2.889, 2.077), (2.236, 2.079, 2.077), (-0.3621, 2.079, 2.077), (-0.3621, 2.889, 2.077)], [], [(0, 42, 40, 2), (2, 40, 41, 9), (6, 53, 52, 4), (5, 1, 17, 18), (2, 6, 4, 0), (7, 3, 1, 5), (9, 41, 43, 10), (11, 7, 58, 59), (6, 2, 9, 10), (3, 7, 11, 8), (13, 15, 31, 29), (47, 44, 15, 13), (10, 43, 49, 45), (19, 39, 38, 16), (5, 18, 22, 20), (1, 42, 38, 17), (0, 4, 19, 16), (20, 22, 26, 24), (4, 52, 51, 21), (18, 39, 37, 22), (19, 4, 21, 23), (25, 34, 35, 27), (24, 34, 36, 28), (23, 21, 25, 27), (22, 37, 35, 26), (28, 36, 33, 30), (20, 24, 28, 12), (14, 12, 28, 30), (15, 32, 33, 31), (25, 21, 13, 29), (21, 51, 50, 13), (33, 32, 14, 30), (36, 34, 25, 29), (33, 36, 29, 31), (35, 34, 24, 26), (35, 37, 23, 27), (38, 39, 18, 17), (37, 39, 19, 23), (38, 42, 0, 16), (40, 42, 1, 3), (41, 40, 3, 8), (32, 48, 56, 14), (43, 41, 8, 11), (7, 53, 54, 58), (54, 49, 48, 55), (6, 10, 45, 46), (44, 48, 32, 15), (49, 54, 46, 45), (50, 51, 20, 12), (50, 55, 47, 13), (52, 53, 7, 5), (51, 52, 5, 20), (46, 54, 53, 6), (47, 55, 48, 44), (56, 48, 49, 59), (56, 57, 12, 14), (57, 55, 50, 12), (59, 58, 57, 56), (59, 49, 43, 11), (58, 54, 55, 57)])
_uv = me_cube_005.uv_layers.new(name='UVMap')
_uv.uv.foreach_set('vector', [0.375, 0.0, 0.568, 0.0, 0.568, 0.25, 0.375, 0.25, 0.375, 0.25, 0.568, 0.25, 0.568, 0.25, 0.375, 0.25, 0.375, 0.5, 0.568, 0.5, 0.568, 0.75, 0.375, 0.75, 0.625, 0.75, 0.875, 0.75, 0.875, 0.75, 0.625, 0.75, 0.125, 0.5, 0.375, 0.5, 0.375, 0.75, 0.125, 0.75, 0.625, 0.5, 0.875, 0.5, 0.875, 0.75, 0.625, 0.75, 0.375, 0.25, 0.568, 0.25, 0.568, 0.5, 0.375, 0.5, 0.625, 0.5, 0.625, 0.5, 0.625, 0.5, 0.625, 0.5, 0.375, 0.5, 0.125, 0.5, 0.125, 0.5, 0.375, 0.5, 0.875, 0.5, 0.625, 0.5, 0.625, 0.5, 0.875, 0.5, 0.375, 0.5, 0.375, 0.5, 0.375, 0.5, 0.375, 0.5, 0.375, 0.5, 0.375, 0.5, 0.375, 0.5, 0.375, 0.5, 0.375, 0.5, 0.568, 0.5, 0.5606, 0.5, 0.375, 0.5, 0.375, 0.75, 0.568, 0.75, 0.568, 1.0, 0.375, 1.0, 0.625, 0.75, 0.625, 0.75, 0.625, 0.75, 0.625, 0.75, 0.625, 0.0, 0.568, 0.0, 0.568, 0.0, 0.625, 0.0, 0.125, 0.75, 0.375, 0.75, 0.375, 0.75, 0.125, 0.75, 0.625, 0.75, 0.625, 0.75, 0.625, 0.75, 0.625, 0.75, 0.375, 0.75, 0.568, 0.75, 0.558, 0.75, 0.375, 0.75, 0.625, 0.75, 0.568, 0.75, 0.568, 0.75, 0.625, 0.75, 0.375, 0.75, 0.375, 0.75, 0.375, 0.75, 0.375, 0.75, 0.375, 0.75, 0.568, 0.75, 0.568, 0.75, 0.375, 0.75, 0.625, 0.75, 0.568, 0.75, 0.568, 0.5, 0.625, 0.5, 0.375, 0.75, 0.375, 0.75, 0.375, 0.75, 0.375, 0.75, 0.625, 0.75, 0.568, 0.75, 0.568, 0.75, 0.625, 0.75, 0.625, 0.5, 0.568, 0.5, 0.55, 0.5, 0.625, 0.5, 0.625, 0.75, 0.625, 0.75, 0.625, 0.5, 0.625, 0.5, 0.625, 0.5, 0.625, 0.5, 0.625, 0.5, 0.625, 0.5, 0.375, 0.5, 0.5552, 0.5, 0.55, 0.5, 0.375, 0.5, 0.375, 0.75, 0.375, 0.75, 0.375, 0.5, 0.375, 0.5, 0.375, 0.75, 0.558, 0.75, 0.558, 0.5, 0.375, 0.5, 0.55, 0.5, 0.5552, 0.5, 0.625, 0.5, 0.625, 0.5, 0.568, 0.5, 0.568, 0.75, 0.375, 0.75, 0.375, 0.5, 0.55, 0.5, 0.568, 0.5, 0.375, 0.5, 0.375, 0.5, 0.568, 0.75, 0.568, 0.75, 0.625, 0.75, 0.625, 0.75, 0.568, 0.75, 0.568, 0.75, 0.375, 0.75, 0.375, 0.75, 0.568, 1.0, 0.568, 0.75, 0.625, 0.75, 0.625, 1.0, 0.568, 0.75, 0.568, 0.75, 0.375, 0.75, 0.375, 0.75, 0.568, 0.0, 0.568, 0.0, 0.375, 0.0, 0.375, 0.0, 0.568, 0.25, 0.568, 0.0, 0.625, 0.0, 0.625, 0.25, 0.568, 0.25, 0.568, 0.25, 0.625, 0.25, 0.625, 0.25, 0.5552, 0.5, 0.5575, 0.5, 0.625, 0.5, 0.625, 0.5, 0.568, 0.5, 0.568, 0.25, 0.625, 0.25, 0.625, 0.5, 0.625, 0.5, 0.568, 0.5, 0.5622, 0.5, 0.625, 0.5, 0.5622, 0.5, 0.5606, 0.5, 0.5575, 0.5, 0.5598, 0.5, 0.375, 0.5, 0.375, 0.5, 0.375, 0.5, 0.375, 0.5, 0.375, 0.5, 0.5575, 0.5, 0.5552, 0.5, 0.375, 0.5, 0.5606, 0.5, 0.5622, 0.5, 0.375, 0.5, 0.375, 0.5, 0.558, 0.5, 0.558, 0.75, 0.625, 0.75, 0.625, 0.5, 0.558, 0.5, 0.5598, 0.5, 0.375, 0.5, 0.375, 0.5, 0.568, 0.75, 0.568, 0.5, 0.625, 0.5, 0.625, 0.75, 0.558, 0.75, 0.568, 0.75, 0.625, 0.75, 0.625, 0.75, 0.375, 0.5, 0.5622, 0.5, 0.568, 0.5, 0.375, 0.5, 0.375, 0.5, 0.5598, 0.5, 0.5575, 0.5, 0.375, 0.5, 0.625, 0.5, 0.5575, 0.5, 0.5606, 0.5, 0.625, 0.5, 0.625, 0.5, 0.625, 0.5, 0.625, 0.5, 0.625, 0.5, 0.625, 0.5, 0.5598, 0.5, 0.558, 0.5, 0.625, 0.5, 0.625, 0.5, 0.625, 0.5, 0.625, 0.5, 0.625, 0.5, 0.625, 0.5, 0.5606, 0.5, 0.568, 0.5, 0.625, 0.5, 0.625, 0.5, 0.5622, 0.5, 0.5598, 0.5, 0.625, 0.5])
me_cube_005.update()
me_cube = bpy.data.meshes.new('Cube')
me_cube.from_pydata([(6.993, 3.751, -3.087), (6.993, 3.751, 1.986), (7.803, 3.751, -3.087), (7.803, 3.751, 1.986), (7.803, 4.561, -3.087), (6.993, 4.561, -3.087), (6.993, 4.561, 1.986), (7.803, 4.561, 1.986), (-3.099, 3.751, -3.087), (-3.099, 3.751, 1.986), (-3.099, 4.561, -3.087), (-3.099, 4.561, 1.986), (-3.909, 3.751, -3.087), (-3.909, 3.751, 1.986), (-3.909, 4.561, -3.087), (-3.909, 4.561, 1.986), (-3.909, 4.561, 0.8293), (-3.099, 4.561, 0.8293), (7.803, 4.561, 0.8293), (6.993, 4.561, 0.8293), (7.803, 3.751, 0.8293), (-3.099, 3.751, 0.8293), (-3.909, 3.751, 0.8293), (6.993, 3.751, 0.8293), (7.803, -6.35, 0.8293), (7.803, -6.35, -3.087), (6.993, -6.35, -3.087), (7.803, -6.35, 1.986), (6.993, -6.35, 1.986), (6.993, -6.35, 0.8293), (-3.099, -6.35, 0.8293), (-3.099, -6.35, 1.986), (-3.909, -6.35, 0.8293), (-3.909, -6.35, 1.986), (-3.909, -6.35, -3.087), (-3.099, -6.35, -3.087), (-3.909, -4.208, -3.087), (-3.909, 1.915, -3.087), (-3.099, -4.208, -3.087), (-3.099, 1.915, -3.087), (-3.099, 1.915, 0.8293), (-3.099, -4.208, 0.8293), (-3.909, -4.208, 0.8293), (-3.909, 1.915, 0.8293), (-3.099, 1.915, 1.986), (-3.099, -4.208, 1.986), (-3.909, -4.208, 1.986), (-3.909, 1.915, 1.986), (-3.099, -4.208, 0.5447), (-3.099, 1.915, 0.5447), (-3.909, -4.208, 0.5447), (-3.909, 1.915, 0.5447), (-3.909, 3.751, 0.5447), (-3.909, -6.35, 0.5447), (-3.099, -6.35, 0.5447), (-3.099, 3.751, 0.5447)], [], [(1, 3, 7, 6), (2, 25, 26, 0), (1, 28, 27, 3), (3, 27, 24, 20), (0, 26, 29, 23), (5, 19, 18, 4), (2, 0, 5, 4), (3, 20, 18, 7), (1, 6, 11, 9), (9, 11, 15, 13), (6, 19, 17, 11), (5, 0, 8, 10), (0, 23, 21, 55, 8), (12, 52, 22, 16, 14), (32, 33, 46, 42), (10, 8, 12, 14), (11, 17, 16, 15), (16, 17, 10, 14), (18, 19, 6, 7), (17, 19, 5, 10), (23, 29, 28, 1), (18, 20, 2, 4), (16, 22, 13, 15), (35, 34, 36, 38), (21, 23, 1, 9), (25, 24, 29, 26), (29, 24, 27, 28), (42, 50, 53, 32), (30, 54, 48, 41), (33, 31, 45, 46), (21, 9, 44, 40), (35, 54, 53, 34), (32, 30, 31, 33), (8, 55, 49, 39), (22, 52, 51, 43), (12, 8, 39, 37), (13, 22, 43, 47), (9, 13, 47, 44), (37, 39, 49, 51), (45, 41, 40, 44), (42, 46, 47, 43), (46, 45, 44, 47), (51, 49, 48, 50), (38, 36, 50, 48), (49, 40, 41, 48), (43, 51, 50, 42), (31, 30, 41, 45), (20, 24, 25, 2), (51, 52, 12, 37), (53, 50, 36, 34), (53, 54, 30, 32), (48, 54, 35, 38), (49, 55, 21, 40)])
_uv = me_cube.uv_layers.new(name='UVMap')
_uv.uv.foreach_set('vector', [0.875, 0.75, 0.875, 0.5, 0.875, 0.5, 0.875, 0.75, 0.125, 0.5, 0.375, 0.5, 0.375, 0.75, 0.125, 0.75, 0.875, 0.75, 0.625, 0.75, 0.625, 0.5, 0.875, 0.5, 0.625, 0.25, 0.625, 0.5, 0.568, 0.5, 0.568, 0.25, 0.375, 1.0, 0.375, 0.75, 0.568, 0.75, 0.568, 1.0, 0.375, 0.0, 0.5641, 0.0, 0.5641, 0.25, 0.375, 0.25, 0.125, 0.5, 0.125, 0.75, 0.125, 0.75, 0.125, 0.5, 0.625, 0.25, 0.568, 0.25, 0.5641, 0.25, 0.625, 0.25, 0.875, 0.75, 0.875, 0.75, 0.875, 0.75, 0.875, 0.75, 0.875, 0.75, 0.875, 0.75, 0.875, 0.75, 0.875, 0.75, 0.625, 0.0, 0.5641, 0.0, 0.5641, 0.0, 0.625, 0.0, 0.125, 0.75, 0.125, 0.75, 0.125, 0.75, 0.125, 0.75, 0.375, 1.0, 0.568, 1.0, 0.568, 1.0, 0.554, 1.0, 0.375, 1.0, 0.375, 1.0, 0.554, 1.0, 0.568, 1.0, 0.5641, 1.0, 0.375, 1.0, 0.568, 1.0, 0.625, 1.0, 0.625, 1.0, 0.568, 1.0, 0.125, 0.75, 0.125, 0.75, 0.125, 0.75, 0.125, 0.75, 0.625, 0.0, 0.5641, 0.0, 0.5641, 0.0, 0.625, 0.0, 0.5641, 0.0, 0.5641, 0.0, 0.375, 0.0, 0.375, 0.0, 0.5641, 0.25, 0.5641, 0.0, 0.625, 0.0, 0.625, 0.25, 0.5641, 0.0, 0.5641, 0.0, 0.375, 0.0, 0.375, 0.0, 0.568, 1.0, 0.568, 0.75, 0.625, 0.75, 0.625, 1.0, 0.5641, 0.25, 0.568, 0.25, 0.375, 0.25, 0.375, 0.25, 0.5641, 1.0, 0.568, 1.0, 0.625, 1.0, 0.625, 1.0, 0.125, 0.75, 0.125, 0.75, 0.125, 0.75, 0.125, 0.75, 0.568, 1.0, 0.568, 1.0, 0.625, 1.0, 0.625, 1.0, 0.375, 0.5, 0.568, 0.5, 0.568, 0.75, 0.375, 0.75, 0.568, 0.75, 0.568, 0.5, 0.625, 0.5, 0.625, 0.75, 0.568, 1.0, 0.5011, 1.0, 0.554, 1.0, 0.568, 1.0, 0.568, 1.0, 0.554, 1.0, 0.5011, 1.0, 0.568, 1.0, 0.875, 0.75, 0.875, 0.75, 0.875, 0.75, 0.875, 0.75, 0.568, 1.0, 0.625, 1.0, 0.625, 1.0, 0.568, 1.0, 0.375, 1.0, 0.554, 1.0, 0.554, 1.0, 0.375, 1.0, 0.568, 1.0, 0.568, 1.0, 0.625, 1.0, 0.625, 1.0, 0.375, 1.0, 0.554, 1.0, 0.5011, 1.0, 0.375, 1.0, 0.568, 1.0, 0.554, 1.0, 0.5011, 1.0, 0.568, 1.0, 0.125, 0.75, 0.125, 0.75, 0.125, 0.75, 0.125, 0.75, 0.625, 1.0, 0.568, 1.0, 0.568, 1.0, 0.625, 1.0, 0.875, 0.75, 0.875, 0.75, 0.875, 0.75, 0.875, 0.75, 0.125, 0.75, 0.125, 0.75, 0.125, 0.75, 0.125, 0.75, 0.625, 1.0, 0.568, 1.0, 0.568, 1.0, 0.625, 1.0, 0.568, 1.0, 0.625, 1.0, 0.625, 1.0, 0.568, 1.0, 0.875, 0.75, 0.875, 0.75, 0.875, 0.75, 0.875, 0.75, 0.125, 0.75, 0.125, 0.75, 0.125, 0.75, 0.125, 0.75, 0.125, 0.75, 0.125, 0.75, 0.125, 0.75, 0.125, 0.75, 0.5011, 1.0, 0.568, 1.0, 0.568, 1.0, 0.375, 1.0, 0.568, 1.0, 0.375, 1.0, 0.5011, 1.0, 0.568, 1.0, 0.625, 1.0, 0.568, 1.0, 0.568, 1.0, 0.625, 1.0, 0.568, 0.25, 0.568, 0.5, 0.375, 0.5, 0.375, 0.25, 0.5011, 1.0, 0.554, 1.0, 0.375, 1.0, 0.375, 1.0, 0.554, 1.0, 0.5011, 1.0, 0.375, 1.0, 0.375, 1.0, 0.554, 1.0, 0.554, 1.0, 0.568, 1.0, 0.568, 1.0, 0.5011, 1.0, 0.554, 1.0, 0.375, 1.0, 0.375, 1.0, 0.5011, 1.0, 0.554, 1.0, 0.568, 1.0, 0.568, 1.0])
me_cube.update()
me_cube_001 = bpy.data.meshes.new('Cube.001')
me_cube_001.from_pydata([(4.35, -12.06, -2.997), (4.35, -12.06, 2.077), (4.35, -12.87, -2.997), (4.35, -12.87, 2.077), (5.16, -12.87, -2.997), (5.16, -12.06, -2.997), (5.16, -12.06, 2.077), (5.16, -12.87, 2.077), (4.35, 12.55, -2.997), (4.35, 12.55, 2.077), (5.16, 12.55, -2.997), (5.16, 12.55, 2.077), (4.35, 13.36, -2.997), (4.35, 13.36, 2.077), (5.16, 13.36, -2.997), (5.16, 13.36, 2.077), (5.16, 13.36, 0.92), (5.16, 12.55, 0.92), (5.16, -12.87, 0.92), (5.16, -12.06, 0.92), (4.35, -12.87, 0.92), (4.35, 12.55, 0.92), (4.35, 13.36, 0.92), (4.35, -12.06, 0.92), (-5.751, -12.87, 0.92), (-5.751, -12.87, -2.997), (-5.751, -12.06, -2.997), (-5.751, -12.87, 2.077), (-5.751, -12.06, 2.077), (-5.751, -12.06, 0.92), (-5.751, 12.55, 0.92), (-5.751, 12.55, 2.077), (-5.751, 13.36, 0.92), (-5.751, 13.36, 2.077), (-5.751, 13.36, -2.997), (-5.751, 12.55, -2.997), (-6.561, -12.87, 0.92), (-6.561, -12.87, -2.997), (-6.561, -12.06, -2.997), (-6.561, -12.87, 2.077), (-6.561, -12.06, 2.077), (-6.561, -12.06, 0.92), (-5.751, -9.188, 0.92), (-5.751, -9.188, -2.997), (-5.751, -9.188, 2.077), (-6.561, -9.188, -2.997), (-6.561, -9.188, 0.92), (-6.561, -9.188, 2.077), (5.16, 0.7227, 2.077), (5.16, -0.08733, 2.077), (4.35, -0.08733, 2.077), (4.35, 0.7227, 2.077), (5.16, -0.08733, -2.997), (5.16, 0.7227, -2.997), (4.35, 0.7227, -2.997), (4.35, -0.08733, -2.997), (5.16, 0.7227, 0.92), (5.16, -0.08733, 0.92), (4.35, 0.7227, 0.92), (4.35, -0.08733, 0.92), (-5.751, 0.7227, 0.92), (-5.751, -0.08734, 0.92), (-5.751, -0.08734, 2.077), (-5.751, 0.7227, 2.077), (-5.751, 0.7227, -2.997), (-5.751, -0.08734, -2.997), (5.16, 3.313, 2.077), (5.16, 3.313, 0.92), (4.35, 3.313, 2.077), (4.35, 3.313, 0.92), (5.16, 3.313, -2.997), (4.35, 3.313, -2.997), (5.16, 4.123, 0.92), (5.16, 4.123, -2.997), (4.35, 4.123, -2.997), (5.16, 4.123, 2.077), (4.35, 4.123, 2.077), (4.35, 4.123, 0.92), (-5.751, 4.123, 2.077), (-5.751, 3.313, 2.077), (-5.751, 4.123, 0.92), (-5.751, 3.313, 0.92), (-5.751, 3.313, -2.997), (-5.751, 4.123, -2.997), (-0.7001, -0.08734, 0.92), (-0.7001, -0.08734, -2.997), (-0.7001, 0.7227, -2.997), (-0.7001, 0.7227, 0.92), (-0.7001, 0.7227, 2.077), (-0.7001, -0.08734, 2.077), (-3.29, -0.08734, 0.92), (-3.29, 0.7227, -2.997), (-3.29, 0.7227, 2.077), (-3.29, -0.08734, -2.997), (-3.29, 0.7227, 0.92), (-3.29, -0.08734, 2.077), (2.128, 3.313, -2.997), (-0.4621, 3.313, -2.997), (-0.4621, 4.123, -2.997), (2.128, 4.123, -2.997), (-0.4621, 4.123, 0.92), (2.128, 4.123, 0.92), (2.128, 4.123, 2.077), (-0.4621, 4.123, 2.077), (-0.4621, 3.313, 2.077), (2.128, 3.313, 2.077), (2.128, 3.313, 0.92), (-0.4621, 3.313, 0.92)], [], [(1, 3, 7, 6), (20, 3, 27, 24), (23, 0, 26, 29), (2, 25, 26, 0), (5, 19, 18, 4), (2, 0, 5, 4), (3, 20, 18, 7), (6, 19, 57, 49), (9, 11, 15, 13), (1, 6, 49, 50), (74, 77, 21, 8), (0, 23, 59, 55), (12, 22, 16, 14), (10, 8, 12, 14), (11, 17, 16, 15), (16, 17, 10, 14), (18, 19, 6, 7), (73, 74, 8, 10), (3, 1, 28, 27), (18, 20, 2, 4), (16, 22, 13, 15), (69, 58, 51, 68), (26, 25, 37, 38), (29, 26, 43, 42), (32, 33, 13, 22), (35, 30, 32, 34), (32, 30, 31, 33), (31, 30, 21, 9), (30, 35, 8, 21), (34, 32, 22, 12), (33, 31, 9, 13), (2, 20, 24, 25), (23, 29, 28, 1), (34, 12, 8, 35), (37, 36, 41, 38), (41, 36, 39, 40), (24, 27, 39, 36), (27, 28, 40, 39), (25, 24, 36, 37), (40, 28, 44, 47), (42, 43, 45, 46), (44, 42, 46, 47), (41, 40, 47, 46), (26, 38, 45, 43), (38, 41, 46, 45), (28, 29, 42, 44), (67, 56, 53, 70), (5, 0, 55, 52), (57, 19, 5, 52), (59, 23, 1, 50), (76, 75, 11, 9), (94, 91, 64, 60), (57, 52, 53, 56), (93, 90, 61, 65), (54, 53, 52, 55), (56, 48, 49, 57), (48, 51, 50, 49), (75, 72, 17, 11), (61, 62, 63, 60), (60, 64, 65, 61), (95, 92, 63, 62), (91, 93, 65, 64), (92, 94, 60, 63), (90, 95, 62, 61), (48, 56, 67, 66), (51, 48, 66, 68), (72, 67, 70, 73), (100, 98, 83, 80), (53, 54, 71, 70), (54, 58, 69, 71), (21, 77, 76, 9), (17, 72, 73, 10), (66, 67, 72, 75), (68, 66, 75, 76), (70, 71, 74, 73), (98, 97, 82, 83), (80, 81, 79, 78), (82, 81, 80, 83), (104, 103, 78, 79), (97, 107, 81, 82), (107, 104, 79, 81), (103, 100, 80, 78), (59, 50, 89, 84), (51, 58, 87, 88), (54, 55, 85, 86), (50, 51, 88, 89), (55, 59, 84, 85), (58, 54, 86, 87), (89, 88, 87, 86, 85, 84), (84, 89, 95, 90), (88, 87, 94, 92), (89, 88, 92, 95), (91, 94, 90, 93), (84, 85, 86, 87), (94, 87, 84, 90), (76, 77, 101, 102), (102, 101, 100, 103), (69, 68, 105, 106), (106, 105, 104, 107), (71, 69, 106, 96), (100, 101, 106, 107), (68, 76, 102, 105), (105, 102, 103, 104), (74, 71, 96, 99), (100, 107, 97, 98), (77, 74, 99, 101), (101, 99, 96, 106)])
_uv = me_cube_001.uv_layers.new(name='UVMap')
_uv.uv.foreach_set('vector', [0.875, 0.75, 0.875, 0.5, 0.875, 0.5, 0.875, 0.75, 0.568, 0.25, 0.625, 0.25, 0.625, 0.5, 0.568, 0.5, 0.568, 1.0, 0.375, 1.0, 0.375, 0.75, 0.568, 0.75, 0.125, 0.5, 0.375, 0.5, 0.375, 0.75, 0.125, 0.75, 0.375, 0.0, 0.5641, 0.0, 0.5641, 0.25, 0.375, 0.25, 0.125, 0.5, 0.125, 0.75, 0.125, 0.75, 0.125, 0.5, 0.625, 0.25, 0.568, 0.25, 0.5641, 0.25, 0.625, 0.25, 0.625, 0.0, 0.5641, 0.0, 0.5641, 0.0, 0.625, 0.0, 0.875, 0.75, 0.875, 0.75, 0.875, 0.75, 0.875, 0.75, 0.875, 0.75, 0.875, 0.75, 0.875, 0.75, 0.875, 0.75, 0.375, 1.0, 0.568, 1.0, 0.568, 1.0, 0.375, 1.0, 0.375, 1.0, 0.568, 1.0, 0.568, 1.0, 0.375, 1.0, 0.375, 1.0, 0.568, 1.0, 0.5641, 1.0, 0.375, 1.0, 0.125, 0.75, 0.125, 0.75, 0.125, 0.75, 0.125, 0.75, 0.625, 0.0, 0.5641, 0.0, 0.5641, 0.0, 0.625, 0.0, 0.5641, 0.0, 0.5641, 0.0, 0.375, 0.0, 0.375, 0.0, 0.5641, 0.25, 0.5641, 0.0, 0.625, 0.0, 0.625, 0.25, 0.125, 0.75, 0.125, 0.75, 0.125, 0.75, 0.125, 0.75, 0.875, 0.5, 0.875, 0.75, 0.625, 0.75, 0.625, 0.5, 0.5641, 0.25, 0.568, 0.25, 0.375, 0.25, 0.375, 0.25, 0.5641, 1.0, 0.568, 1.0, 0.625, 1.0, 0.625, 1.0, 0.568, 1.0, 0.568, 1.0, 0.625, 1.0, 0.625, 1.0, 0.375, 0.75, 0.375, 0.5, 0.375, 0.5, 0.375, 0.75, 0.568, 0.75, 0.375, 0.75, 0.375, 0.75, 0.568, 0.75, 0.568, 1.0, 0.625, 1.0, 0.625, 1.0, 0.568, 1.0, 0.375, 1.0, 0.568, 1.0, 0.568, 1.0, 0.375, 1.0, 0.568, 1.0, 0.568, 1.0, 0.625, 1.0, 0.625, 1.0, 0.625, 1.0, 0.568, 1.0, 0.568, 1.0, 0.625, 1.0, 0.568, 1.0, 0.375, 1.0, 0.375, 1.0, 0.568, 1.0, 0.375, 1.0, 0.568, 1.0, 0.568, 1.0, 0.375, 1.0, 0.875, 0.75, 0.875, 0.75, 0.875, 0.75, 0.875, 0.75, 0.375, 0.25, 0.568, 0.25, 0.568, 0.5, 0.375, 0.5, 0.568, 1.0, 0.568, 0.75, 0.625, 0.75, 0.625, 1.0, 0.125, 0.75, 0.125, 0.75, 0.125, 0.75, 0.125, 0.75, 0.375, 0.5, 0.568, 0.5, 0.568, 0.75, 0.375, 0.75, 0.568, 0.75, 0.568, 0.5, 0.625, 0.5, 0.625, 0.75, 0.568, 0.5, 0.625, 0.5, 0.625, 0.5, 0.568, 0.5, 0.625, 0.5, 0.625, 0.75, 0.625, 0.75, 0.625, 0.5, 0.375, 0.5, 0.568, 0.5, 0.568, 0.5, 0.375, 0.5, 0.625, 0.75, 0.625, 0.75, 0.625, 0.75, 0.625, 0.75, 0.568, 0.75, 0.375, 0.75, 0.375, 0.75, 0.568, 0.75, 0.625, 0.75, 0.568, 0.75, 0.568, 0.75, 0.625, 0.75, 0.568, 0.75, 0.625, 0.75, 0.625, 0.75, 0.568, 0.75, 0.375, 0.75, 0.375, 0.75, 0.375, 0.75, 0.375, 0.75, 0.375, 0.75, 0.568, 0.75, 0.568, 0.75, 0.375, 0.75, 0.625, 0.75, 0.568, 0.75, 0.568, 0.75, 0.625, 0.75, 0.5641, 0.0, 0.5641, 0.0, 0.375, 0.0, 0.375, 0.0, 0.125, 0.75, 0.125, 0.75, 0.125, 0.75, 0.125, 0.75, 0.5641, 0.0, 0.5641, 0.0, 0.375, 0.0, 0.375, 0.0, 0.568, 1.0, 0.568, 1.0, 0.625, 1.0, 0.625, 1.0, 0.875, 0.75, 0.875, 0.75, 0.875, 0.75, 0.875, 0.75, 0.568, 1.0, 0.375, 1.0, 0.375, 1.0, 0.568, 1.0, 0.5641, 0.0, 0.375, 0.0, 0.375, 0.0, 0.5641, 0.0, 0.375, 1.0, 0.568, 1.0, 0.568, 1.0, 0.375, 1.0, 0.125, 0.75, 0.125, 0.75, 0.125, 0.75, 0.125, 0.75, 0.5641, 0.0, 0.625, 0.0, 0.625, 0.0, 0.5641, 0.0, 0.875, 0.75, 0.875, 0.75, 0.875, 0.75, 0.875, 0.75, 0.625, 0.0, 0.5641, 0.0, 0.5641, 0.0, 0.625, 0.0, 0.568, 1.0, 0.625, 1.0, 0.625, 1.0, 0.568, 1.0, 0.568, 1.0, 0.375, 1.0, 0.375, 1.0, 0.568, 1.0, 0.875, 0.75, 0.875, 0.75, 0.875, 0.75, 0.875, 0.75, 0.125, 0.75, 0.125, 0.75, 0.125, 0.75, 0.125, 0.75, 0.625, 1.0, 0.568, 1.0, 0.568, 1.0, 0.625, 1.0, 0.568, 1.0, 0.625, 1.0, 0.625, 1.0, 0.568, 1.0, 0.625, 0.0, 0.5641, 0.0, 0.5641, 0.0, 0.625, 0.0, 0.875, 0.75, 0.875, 0.75, 0.875, 0.75, 0.875, 0.75, 0.5641, 0.0, 0.5641, 0.0, 0.375, 0.0, 0.375, 0.0, 0.568, 1.0, 0.375, 1.0, 0.375, 1.0, 0.568, 1.0, 0.125, 0.75, 0.125, 0.75, 0.125, 0.75, 0.125, 0.75, 0.375, 1.0, 0.568, 1.0, 0.568, 1.0, 0.375, 1.0, 0.568, 1.0, 0.568, 1.0, 0.625, 1.0, 0.625, 1.0, 0.5641, 0.0, 0.5641, 0.0, 0.375, 0.0, 0.375, 0.0, 0.625, 0.0, 0.5641, 0.0, 0.5641, 0.0, 0.625, 0.0, 0.875, 0.75, 0.875, 0.75, 0.875, 0.75, 0.875, 0.75, 0.125, 0.75, 0.125, 0.75, 0.125, 0.75, 0.125, 0.75, 0.125, 0.75, 0.125, 0.75, 0.125, 0.75, 0.125, 0.75, 0.568, 1.0, 0.568, 1.0, 0.625, 1.0, 0.625, 1.0, 0.375, 1.0, 0.568, 1.0, 0.568, 1.0, 0.375, 1.0, 0.875, 0.75, 0.875, 0.75, 0.875, 0.75, 0.875, 0.75, 0.375, 1.0, 0.568, 1.0, 0.568, 1.0, 0.375, 1.0, 0.568, 1.0, 0.625, 1.0, 0.625, 1.0, 0.568, 1.0, 0.625, 1.0, 0.568, 1.0, 0.568, 1.0, 0.625, 1.0, 0.568, 1.0, 0.625, 1.0, 0.625, 1.0, 0.568, 1.0, 0.625, 1.0, 0.568, 1.0, 0.568, 1.0, 0.625, 1.0, 0.125, 0.75, 0.125, 0.75, 0.125, 0.75, 0.125, 0.75, 0.875, 0.75, 0.875, 0.75, 0.875, 0.75, 0.875, 0.75, 0.375, 1.0, 0.568, 1.0, 0.568, 1.0, 0.375, 1.0, 0.568, 1.0, 0.375, 1.0, 0.375, 1.0, 0.568, 1.0, 0.0, 0.0, 0.0, 0.0, 0.0, 0.0, 0.0, 0.0, 0.0, 0.0, 0.0, 0.0, 0.568, 1.0, 0.625, 1.0, 0.625, 1.0, 0.568, 1.0, 0.625, 1.0, 0.568, 1.0, 0.568, 1.0, 0.625, 1.0, 0.875, 0.75, 0.875, 0.75, 0.875, 0.75, 0.875, 0.75, 0.375, 1.0, 0.568, 1.0, 0.568, 1.0, 0.375, 1.0, 0.0, 0.0, 0.0, 0.0, 0.0, 0.0, 0.0, 0.0, 0.568, 1.0, 0.0, 0.0, 0.568, 1.0, 0.568, 1.0, 0.625, 1.0, 0.568, 1.0, 0.568, 1.0, 0.625, 1.0, 0.625, 1.0, 0.568, 1.0, 0.568, 1.0, 0.625, 1.0, 0.568, 1.0, 0.625, 1.0, 0.625, 1.0, 0.568, 1.0, 0.568, 1.0, 0.625, 1.0, 0.625, 1.0, 0.568, 1.0, 0.375, 1.0, 0.568, 1.0, 0.568, 1.0, 0.375, 1.0, 0.568, 1.0, 0.568, 1.0, 0.568, 1.0, 0.568, 1.0, 0.875, 0.75, 0.875, 0.75, 0.875, 0.75, 0.875, 0.75, 0.875, 0.75, 0.875, 0.75, 0.875, 0.75, 0.875, 0.75, 0.125, 0.75, 0.125, 0.75, 0.125, 0.75, 0.125, 0.75, 0.568, 1.0, 0.568, 1.0, 0.125, 0.75, 0.375, 1.0, 0.568, 1.0, 0.375, 1.0, 0.375, 1.0, 0.568, 1.0, 0.568, 1.0, 0.375, 1.0, 0.125, 0.75, 0.568, 1.0])
me_cube_001.update()
me_cube_003 = bpy.data.meshes.new('Cube.003')
me_cube_003.from_pydata([(-11.71, 6.82, -2.997), (-11.71, 6.82, 2.077), (-10.9, 6.82, -2.997), (-10.9, 6.82, 2.077), (9.118, 3.143, 2.077), (9.118, 3.143, -2.997), (9.928, 3.143, 2.077), (9.928, 3.143, -2.997), (9.118, -2.392, 2.077), (9.118, -2.392, -2.997), (9.928, -2.392, 2.077), (9.928, -2.392, -2.997), (9.118, -3.202, 2.077), (9.118, -3.202, -2.997), (9.928, -3.202, 2.077), (9.928, -3.202, -2.997), (-10.9, -2.392, 2.077), (-10.9, -2.392, -2.997), (-10.9, -3.202, 2.077), (-10.9, -3.202, -2.997), (-11.71, -2.392, 2.077), (-11.71, -2.392, -2.997), (-11.71, -3.202, 2.077), (-11.71, -3.202, -2.997), (9.928, -3.202, 0.92), (9.928, -2.392, 0.92), (-11.71, -3.202, 0.92), (-10.9, -3.202, 0.92), (9.118, -3.202, 0.92), (-11.71, -2.392, 0.92), (-11.71, 6.82, 0.92), (9.928, 3.143, 0.92), (9.118, 3.143, 0.92), (9.118, -2.392, 0.92), (-10.9, -2.392, 0.92), (-10.9, 6.82, 0.92), (2.187, -3.202, 2.077), (1.377, -3.202, 2.077), (1.377, -3.202, -2.997), (2.187, -3.202, -2.997), (1.377, -2.392, -2.997), (2.187, -2.392, -2.997), (1.377, -2.392, 2.077), (2.187, -2.392, 2.077), (2.187, -3.202, 0.92), (1.377, -3.202, 0.92), (2.187, -2.392, 0.92), (1.377, -2.392, 0.92), (1.377, 6.82, -2.997), (2.187, 6.82, -2.997), (1.377, 6.82, 2.077), (2.187, 6.82, 2.077), (2.187, 6.82, 0.92), (1.377, 6.82, 0.92)], [], [(1, 20, 16, 3), (30, 29, 20, 1), (34, 35, 3, 16), (9, 11, 15, 13), (12, 28, 24, 14), (38, 45, 27, 19), (10, 8, 12, 14), (11, 25, 24, 15), (18, 16, 20, 22), (40, 38, 19, 17), (42, 47, 34, 16), (37, 42, 16, 18), (20, 29, 26, 22), (19, 27, 26, 23), (17, 19, 23, 21), (0, 2, 17, 21), (24, 25, 10, 14), (24, 28, 13, 15), (44, 28, 12, 36), (26, 27, 18, 22), (26, 29, 21, 23), (46, 33, 9, 41), (29, 30, 0, 21), (2, 35, 34, 17), (5, 32, 31, 7), (3, 35, 30, 1), (6, 31, 32, 4), (0, 30, 35, 2), (34, 47, 40, 17), (40, 47, 53, 48), (27, 45, 37, 18), (45, 44, 36, 37), (12, 8, 43, 36), (36, 43, 42, 37), (8, 33, 46, 43), (42, 50, 53, 47), (9, 13, 39, 41), (41, 39, 38, 40), (13, 28, 44, 39), (39, 44, 45, 38), (41, 49, 52, 46), (43, 51, 50, 42), (46, 52, 51, 43), (5, 7, 11, 9), (31, 25, 11, 7), (10, 25, 31, 6), (4, 8, 10, 6), (4, 32, 33, 8), (32, 5, 9, 33), (40, 48, 49, 41)])
_uv = me_cube_003.uv_layers.new(name='UVMap')
_uv.uv.foreach_set('vector', [0.875, 0.5, 0.625, 0.5, 0.625, 0.5, 0.625, 0.5, 0.5473, 0.25, 0.568, 0.5, 0.625, 0.5, 0.625, 0.25, 0.568, 0.5, 0.568, 0.5, 0.625, 0.5, 0.625, 0.5, 0.375, 0.5, 0.375, 0.5, 0.375, 0.5, 0.375, 0.5, 0.625, 0.5, 0.5678, 0.5, 0.5346, 0.5, 0.625, 0.5, 0.375, 0.5, 0.5647, 0.5, 0.5631, 0.5, 0.375, 0.5, 0.625, 0.5, 0.625, 0.5, 0.625, 0.5, 0.625, 0.5, 0.375, 0.5, 0.5374, 0.5, 0.5346, 0.5, 0.375, 0.5, 0.625, 0.5, 0.625, 0.5, 0.625, 0.5, 0.625, 0.5, 0.375, 0.5, 0.375, 0.5, 0.375, 0.5, 0.375, 0.5, 0.625, 0.5, 0.568, 0.5, 0.568, 0.5, 0.625, 0.5, 0.625, 0.5, 0.625, 0.5, 0.625, 0.5, 0.625, 0.5, 0.625, 0.5, 0.568, 0.5, 0.5629, 0.5, 0.625, 0.5, 0.375, 0.5, 0.5631, 0.5, 0.5629, 0.5, 0.375, 0.5, 0.375, 0.5, 0.375, 0.5, 0.375, 0.5, 0.375, 0.5, 0.125, 0.5, 0.375, 0.5, 0.375, 0.5, 0.375, 0.5, 0.5346, 0.5, 0.5374, 0.5, 0.625, 0.5, 0.625, 0.5, 0.5346, 0.5, 0.5678, 0.5, 0.375, 0.5, 0.375, 0.5, 0.5662, 0.5, 0.5678, 0.5, 0.625, 0.5, 0.625, 0.5, 0.5629, 0.5, 0.5631, 0.5, 0.625, 0.5, 0.625, 0.5, 0.5629, 0.5, 0.568, 0.5, 0.375, 0.5, 0.375, 0.5, 0.568, 0.5, 0.568, 0.5, 0.375, 0.5, 0.375, 0.5, 0.568, 0.5, 0.5473, 0.25, 0.375, 0.25, 0.375, 0.5, 0.375, 0.5, 0.568, 0.5, 0.568, 0.5, 0.375, 0.5, 0.375, 0.5, 0.568, 0.5, 0.568, 0.5, 0.375, 0.5, 0.625, 0.5, 0.568, 0.5, 0.5473, 0.25, 0.625, 0.25, 0.625, 0.5, 0.568, 0.5, 0.568, 0.5, 0.625, 0.5, 0.125, 0.5, 0.5473, 0.25, 0.568, 0.5, 0.375, 0.5, 0.568, 0.5, 0.568, 0.5, 0.375, 0.5, 0.375, 0.5, 0.375, 0.5, 0.568, 0.5, 0.568, 0.5, 0.375, 0.5, 0.5631, 0.5, 0.5647, 0.5, 0.625, 0.5, 0.625, 0.5, 0.5647, 0.5, 0.5662, 0.5, 0.625, 0.5, 0.625, 0.5, 0.625, 0.5, 0.625, 0.5, 0.625, 0.5, 0.625, 0.5, 0.625, 0.5, 0.625, 0.5, 0.625, 0.5, 0.625, 0.5, 0.625, 0.5, 0.568, 0.5, 0.568, 0.5, 0.625, 0.5, 0.625, 0.5, 0.625, 0.5, 0.568, 0.5, 0.568, 0.5, 0.375, 0.5, 0.375, 0.5, 0.375, 0.5, 0.375, 0.5, 0.375, 0.5, 0.375, 0.5, 0.375, 0.5, 0.375, 0.5, 0.375, 0.5, 0.5678, 0.5, 0.5662, 0.5, 0.375, 0.5, 0.375, 0.5, 0.5662, 0.5, 0.5647, 0.5, 0.375, 0.5, 0.375, 0.5, 0.375, 0.5, 0.568, 0.5, 0.568, 0.5, 0.625, 0.5, 0.625, 0.5, 0.625, 0.5, 0.625, 0.5, 0.568, 0.5, 0.568, 0.5, 0.625, 0.5, 0.625, 0.5, 0.375, 0.5, 0.375, 0.5, 0.375, 0.5, 0.375, 0.5, 0.568, 0.5, 0.5374, 0.5, 0.375, 0.5, 0.375, 0.5, 0.625, 0.5, 0.5374, 0.5, 0.568, 0.5, 0.625, 0.5, 0.625, 0.5, 0.625, 0.5, 0.625, 0.5, 0.625, 0.5, 0.625, 0.5, 0.568, 0.5, 0.568, 0.5, 0.625, 0.5, 0.568, 0.5, 0.375, 0.5, 0.375, 0.5, 0.568, 0.5, 0.375, 0.5, 0.375, 0.5, 0.375, 0.5, 0.375, 0.5])
me_cube_003.update()

# ---- objects
ob_stairs = bpy.data.objects.new('Stairs', me_cube_007)
ob_floor_1 = bpy.data.objects.new('Floor 1', me_plane_001)
ob_floor_1_001 = bpy.data.objects.new('Floor 1.001', me_plane_002)
ob_floor_1_002 = bpy.data.objects.new('Floor 1.002', me_plane_003)
ob_floor_1_003 = bpy.data.objects.new('Floor 1.003', me_plane_004)
ob_floor_1_004 = bpy.data.objects.new('Floor 1.004', me_plane_005)
ob_floor_1_005 = bpy.data.objects.new('Floor 1.005', me_plane_006)
ob_floor_1_006 = bpy.data.objects.new('Floor 1.006', me_plane_007)
ob_floor_1_007 = bpy.data.objects.new('Floor 1.007', me_plane_008)
ob_floor_0 = bpy.data.objects.new('Floor 0', me_plane_009)
ob_house_walls = bpy.data.objects.new('House Walls', me_cube_004)
ob_house_walls_001 = bpy.data.objects.new('House Walls.001', me_cube_005)
ob_garage = bpy.data.objects.new('Garage', me_cube)
ob_house_walls_002 = bpy.data.objects.new('House Walls.002', me_cube_001)
ob_house_walls_003 = bpy.data.objects.new('House Walls.003', me_cube_003)

# ---- transforms, parenting, visibility, modifiers, constraints
ob_stairs.location = (7.85, -3.211, 1.73)
ob_floor_1.location = (6.486, -0.5494, 4.495)
ob_floor_1_001.location = (10.03, 13.22, 4.495)
ob_floor_1_002.location = (20.93, 7.364, 4.495)
ob_floor_1_003.location = (20.93, -7.041, 4.495)
ob_floor_1_004.location = (20.93, 1.048, 4.495)
ob_floor_1_005.location = (5.436, -14.76, 4.495)
ob_floor_1_006.location = (15.59, -14.45, 4.495)
ob_floor_1_007.location = (7.235, 1.352, 4.495)
ob_floor_0.location = (13.09, 1.123, -0.5783)
ob_house_walls.location = (8.851, -1.919, 2.997)
ob_house_walls_001.location = (7.47, 1.973, 2.997)
ob_garage.location = (8.079, 14.52, 3.087)
ob_house_walls_002.location = (21.63, -0.97, 2.997)
ob_house_walls_003.location = (10.2, -16.98, 2.997)

# ---- collection membership
col_collection.objects.link(ob_stairs)
col_collection.objects.link(ob_floor_1)
col_collection.objects.link(ob_floor_1_001)
col_collection.objects.link(ob_floor_1_002)
col_collection.objects.link(ob_floor_1_003)
col_collection.objects.link(ob_floor_1_004)
col_collection.objects.link(ob_floor_1_005)
col_collection.objects.link(ob_floor_1_006)
col_collection.objects.link(ob_floor_1_007)
col_collection.objects.link(ob_floor_0)
col_walls.objects.link(ob_house_walls)
col_walls.objects.link(ob_house_walls_001)
col_walls.objects.link(ob_garage)
col_walls.objects.link(ob_house_walls_002)
col_walls.objects.link(ob_house_walls_003)

# ---- scene / render settings (as saved in the file)
scene.frame_start = 1; scene.frame_end = 250; scene.frame_set(1)
scene.render.engine = 'BLENDER_EEVEE_NEXT'
bpy.context.view_layer.update()

# ---- added for rendering (the .blend has no active camera and no usable light): camera, sun
cam_auto = bpy.data.cameras.new('AutoCamera')
cam_auto.lens = 50.0
cam_auto.sensor_width = 36.0
cam_auto.clip_end = 1000.0
ob_auto_camera = bpy.data.objects.new('AutoCamera', cam_auto)
scene.collection.objects.link(ob_auto_camera)
ob_auto_camera.location = (57.7898, -54.7301, 38.0778)
ob_auto_camera.rotation_euler = (1.09748, -7.21219e-08, 0.694738)
scene.camera = ob_auto_camera
light_auto_sun = bpy.data.lights.new('AutoSun', 'SUN')
light_auto_sun.energy = 3.0
light_auto_sun.angle = 0.0523599
ob_auto_sun = bpy.data.objects.new('AutoSun', light_auto_sun)
scene.collection.objects.link(ob_auto_sun)
ob_auto_sun.rotation_euler = (0.872665, 0.174533, 0.523599)
bpy.context.view_layer.update()
